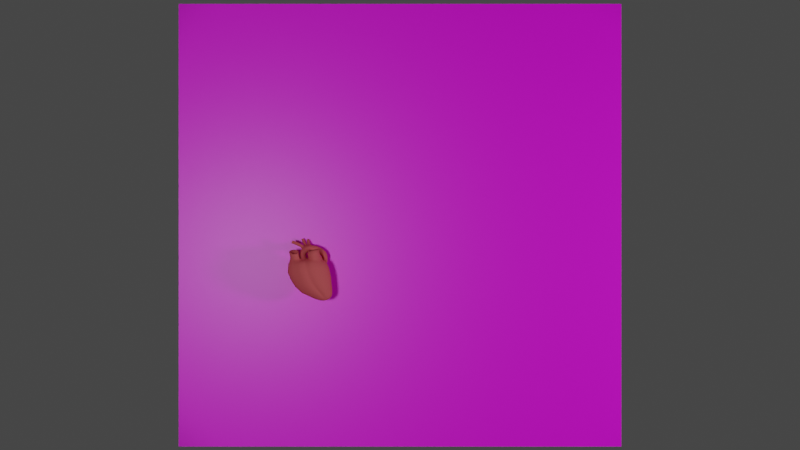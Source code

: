 # Source: anKastanyeFamasHeartRequest.blend  (saved by Blender 2.83.19; exported with 4.5.12 LTS)
import bpy
from mathutils import Matrix  # noqa: F401  (used for matrix-valued properties, if any)

bpy.ops.wm.read_factory_settings(use_empty=True)
scene = bpy.context.scene
scene.name = 'An Matilda wiiiiii'

# ---- collections
col_tragetheart = bpy.data.collections.new('TragetHeart'); scene.collection.children.link(col_tragetheart)
col_heart_organ_scribe = bpy.data.collections.new('Heart Organ Scribe')  # instanced only; not linked into the scene

# ---- images (referenced by path relative to the original .blend; pixels are not part of the script)
import os
ASSET_DIR = os.environ.get("B2B_ASSET_DIR", "")  # directory of the original .blend (textures are referenced by path, not embedded)
HERE = os.path.dirname(os.path.abspath(__file__))  # packed textures are extracted next to this script under _unpacked/

def load_image(name, relpath, width, height, colorspace="sRGB"):
    """Load a texture the original file referenced (path relative to the .blend, or extracted next to this script)."""
    p = next((c for c in (os.path.join(HERE, relpath), os.path.join(ASSET_DIR, relpath)) if relpath and os.path.exists(c)), "")
    if p:
        img = bpy.data.images.load(p, check_existing=True)
        img.name = name
    else:  # same state as the original file: an image datablock whose file is absent (Cycles renders it pink)
        img = bpy.data.images.new(name, width, height)
        img.source = "FILE"
        img.filepath = "//" + (relpath or name)
    img.colorspace_settings.name = colorspace
    return img
img_320px_matilda_png = load_image('320px-Matilda.png', '320px-Matilda.png', 1024, 1024, 'sRGB')

# ---- materials (node trees are filled in below, after node groups)
mat_referimagedheart = bpy.data.materials.new('ReferImagedHeart')
mat_referimagedheart.surface_render_method = 'BLENDED'
mat_referimagedheart.blend_method = 'BLEND'
mat_referimagedheart.alpha_threshold = 0.0
mat_referimagedheart.use_transparent_shadow = False
mat_referimagedheart.use_raytrace_refraction = True
mat_referimagedheart.use_screen_refraction = True
mat_referimagedheart.thickness_mode = 'SLAB'
mat_referimagedheart.line_color = (0.0, 0.0, 0.0, 1.0)
mat_heart_flesh = bpy.data.materials.new('Heart flesh')
mat_heart_flesh.alpha_threshold = 0.0
mat_heart_flesh.use_transparent_shadow = False
mat_heart_flesh.diffuse_color = (0.6038, 0.1046, 0.1123, 1.0)
mat_heart_flesh.roughness = 0.5
mat_heart_flesh.line_color = (0.0, 0.0, 0.0, 1.0)

# ---- material node trees
mat_referimagedheart.use_nodes = True; mat_referimagedheart.node_tree.nodes.clear()
_N = mat_referimagedheart.node_tree.nodes; _L = mat_referimagedheart.node_tree.links
n0 = _N.new('ShaderNodeOutputMaterial'); n0.name = 'Material Output'; n0.location = (300, 300)
n1 = _N.new('ShaderNodeBsdfPrincipled'); n1.name = 'Principled BSDF'; n1.location = (10, 300)
n1.distribution = 'GGX'
n1.subsurface_method = 'BURLEY'
n1.inputs[2].default_value = 0.4
n1.inputs[3].default_value = 1.45
n1.inputs[27].default_value = (0.0, 0.0, 0.0, 1.0)
n1.inputs[28].default_value = 1.0
n2 = _N.new('ShaderNodeTexImage'); n2.name = 'Image Texture'; n2.location = (-444, 164)
n2.image = img_320px_matilda_png
_L.new(n1.outputs[0], n0.inputs[0])
_L.new(n2.outputs[0], n1.inputs[0])
_L.new(n2.outputs[1], n1.inputs[4])
n0.is_active_output = True

# ---- world
world_world = bpy.data.worlds.new('World'); scene.world = world_world
world_world.use_nodes = True; world_world.node_tree.nodes.clear()
_N = world_world.node_tree.nodes; _L = world_world.node_tree.links
n0 = _N.new('ShaderNodeOutputWorld'); n0.name = 'World Output'; n0.location = (300, 300)
n1 = _N.new('ShaderNodeBackground'); n1.name = 'Background'; n1.location = (10, 300)
n1.inputs[0].default_value = (0.05088, 0.05088, 0.05088, 1.0)
_L.new(n1.outputs[0], n0.inputs[0])
n0.is_active_output = True
world_world.color = (0.05088, 0.05088, 0.05088)
world_world.use_sun_shadow = False
world_world.sun_shadow_jitter_overblur = 0.0

# ---- cameras
cam_camera = bpy.data.cameras.new('Camera')
cam_camera.clip_end = 100.0
cam_camera.ortho_scale = 7.314

# ---- lights
light_trilamp_back = bpy.data.lights.new('TriLamp-Back', 'SPOT')
light_trilamp_back.transmission_factor = 0.0
light_trilamp_back.energy = 194.0
light_trilamp_back.shadow_soft_size = 0.25
light_trilamp_back.shadow_maximum_resolution = 0.006
light_trilamp_back.use_absolute_resolution = True
light_trilamp_fill = bpy.data.lights.new('TriLamp-Fill', 'SPOT')
light_trilamp_fill.transmission_factor = 0.0
light_trilamp_fill.energy = 194.0
light_trilamp_fill.shadow_soft_size = 0.25
light_trilamp_fill.shadow_maximum_resolution = 0.006
light_trilamp_fill.use_absolute_resolution = True
light_trilamp_key = bpy.data.lights.new('TriLamp-Key', 'SPOT')
light_trilamp_key.transmission_factor = 0.0
light_trilamp_key.energy = 194.0
light_trilamp_key.shadow_soft_size = 0.25
light_trilamp_key.shadow_maximum_resolution = 0.006
light_trilamp_key.use_absolute_resolution = True

# ---- meshes
me_plane = bpy.data.meshes.new('Plane')
me_plane.from_pydata([(-1.0, -1.0, 0.0), (1.0, -1.0, 0.0), (-1.0, 1.0, 0.0), (1.0, 1.0, 0.0)], [], [(0, 1, 3, 2)])
_uv = me_plane.uv_layers.new(name='UVMap')
_uv.uv.foreach_set('vector', [0.0, 0.0, 1.0, 0.0, 1.0, 1.0, 0.0, 1.0])
me_plane.materials.append(mat_referimagedheart)
me_plane.use_remesh_fix_poles = True
me_plane.use_remesh_preserve_attributes = False
me_plane.use_mirror_vertex_groups = False
me_plane.update()
me_sphere = bpy.data.meshes.new('Sphere')
me_sphere.from_pydata([(3.293, 3.109e-07, -2.424), (3.338, 3.332e-07, -3.243), (3.266, 3.452e-07, -3.736), (2.983, 3.587e-07, -4.134), (2.945, 0.1422, -4.147), (3.196, 0.264, -3.762), (3.238, 0.375, -3.279), (3.156, 0.5132, -2.474), (2.766, 0.9482, -2.616), (2.953, 0.6928, -3.383), (2.995, 0.4877, -3.835), (2.837, 0.2627, -4.187), (2.675, 0.3433, -4.246), (2.694, 0.6373, -3.944), (2.526, 0.9052, -3.538), (2.182, 1.239, -2.829), (1.493, 1.277, -3.079), (2.023, 0.9154, -3.721), (2.34, 0.6607, -4.073), (2.484, 0.3716, -4.315), (2.293, 0.3433, -4.385), (1.986, 0.6373, -4.202), (1.519, 0.9052, -3.905), (0.8037, 1.239, -3.33), (0.2197, 0.9482, -3.543), (1.093, 0.6928, -4.06), (1.685, 0.4877, -4.311), (2.131, 0.2627, -4.444), (2.023, 0.1422, -4.483), (1.485, 0.264, -4.384), (0.8075, 0.375, -4.164), (-0.1705, 0.5132, -3.685), (-0.3076, -4.546e-08, -3.735), (0.7073, 1.704e-07, -4.2), (1.414, 1.905e-07, -4.41), (1.985, 2.771e-07, -4.497), (2.023, -0.1422, -4.483), (1.485, -0.264, -4.384), (0.8075, -0.375, -4.164), (-0.1705, -0.5132, -3.685), (0.2197, -0.9482, -3.543), (1.093, -0.6928, -4.06), (1.685, -0.4877, -4.311), (2.131, -0.2627, -4.444), (2.482, 2.84e-07, -4.413), (2.293, -0.3433, -4.385), (1.986, -0.6373, -4.202), (1.519, -0.9052, -3.905), (0.8037, -1.239, -3.33), (1.493, -1.192, -3.079), (2.023, -0.8308, -3.721), (2.34, -0.6898, -4.073), (2.484, -0.3716, -4.315), (2.675, -0.3433, -4.246), (2.694, -0.6373, -3.944), (2.526, -0.9052, -3.538), (2.182, -1.239, -2.829), (2.766, -0.9482, -2.616), (2.953, -0.6928, -3.383), (2.995, -0.4877, -3.835), (2.837, -0.2627, -4.187), (2.945, -0.1422, -4.147), (3.196, -0.264, -3.762), (3.238, -0.375, -3.279), (3.156, -0.5132, -2.474), (3.038, -0.6269, -1.779), (2.561, -1.158, -1.953), (1.847, -1.513, -2.212), (1.006, -1.489, -2.519), (0.1643, -1.513, -2.825), (-0.5492, -1.158, -3.085), (-1.026, -0.6269, -3.258), (-1.193, -1.955e-07, -3.319), (-1.026, 0.6269, -3.258), (-0.5492, 1.158, -3.085), (0.1643, 1.513, -2.825), (1.006, 1.574, -2.519), (1.847, 1.513, -2.212), (2.561, 1.158, -1.953), (3.038, 0.6269, -1.779), (3.205, 2.398e-07, -1.718), (2.516, -2.881e-08, 1.113), (2.299, 0.7657, 1.101), (1.68, 1.415, 1.069), (0.7542, 1.849, 1.02), (-0.3382, 1.913, 0.9263), (-1.423, 1.701, 0.9676), (-2.351, 1.408, 0.8613), (-2.975, 0.7657, 0.8249), (-3.193, -7.162e-07, 0.8135), (-2.975, -0.7657, 0.8249), (-2.357, -1.415, 0.8573), (-1.431, -1.849, 0.9059), (-0.3382, -1.852, 0.9631), (0.7542, -1.849, 1.02), (1.68, -1.415, 1.069), (2.299, -0.7657, 1.101), (2.792, 0.7994, -0.3692), (3.012, 1.149e-07, -0.3277), (2.163, 1.477, -0.4874), (1.222, 1.93, -0.6643), (0.1116, 2.025, -0.873), (-0.9985, 1.93, -1.082), (-1.94, 1.477, -1.259), (-2.568, 0.7994, -1.377), (-2.789, -5.296e-07, -1.418), (-2.568, -0.7994, -1.377), (-1.94, -1.477, -1.259), (-0.9985, -1.93, -1.082), (0.1116, -1.94, -0.873), (1.222, -1.93, -0.6643), (2.163, -1.477, -0.4874), (2.792, -0.7994, -0.3692), (2.959, 0.7425, -1.08), (3.161, 1.806e-07, -1.027), (2.383, 1.372, -1.232), (1.522, 1.793, -1.459), (0.5058, 1.876, -1.728), (-0.5102, 1.793, -1.996), (-1.372, 1.372, -2.223), (-1.947, 0.7425, -2.375), (-2.149, -3.816e-07, -2.428), (-1.947, -0.7425, -2.375), (-1.372, -1.372, -2.223), (-0.5102, -1.793, -1.996), (0.5058, -1.791, -1.728), (1.522, -1.793, -1.459), (2.383, -1.372, -1.232), (2.959, -0.7425, -1.08), (2.592, 0.8243, 0.3726), (2.823, 4.22e-08, 0.4005), (1.935, 1.523, 0.2933), (0.9514, 1.99, 0.1745), (-0.2085, 2.09, 0.03449), (-1.368, 1.99, -0.1056), (-2.352, 1.523, -0.2243), (-3.009, 0.8243, -0.3037), (-3.24, -6.593e-07, -0.3315), (-3.009, -0.8243, -0.3037), (-2.352, -1.523, -0.2243), (-1.368, -1.99, -0.1056), (-0.2085, -2.005, 0.03449), (0.9514, -1.99, 0.1745), (1.935, -1.523, 0.2933), (2.592, -0.8243, 0.3726), (1.783, -0.6753, 1.416), (1.28, -1.34, 1.361), (0.6761, -1.584, 1.411), (-0.3233, -1.425, 1.337), (-1.49, -1.46, 1.294), (-2.31, -1.248, 1.188), (-2.798, -0.6753, 1.238), (-3.003, -7.372e-07, 1.334), (-2.798, 0.6753, 1.238), (-2.227, 1.151, 1.226), (-1.435, 0.993, 1.415), (-0.3045, 1.462, 1.351), (0.678, 1.557, 1.406), (1.316, 1.289, 1.361), (1.783, 0.6753, 1.416), (1.988, -1.203e-07, 1.493), (-0.4031, -1.162, 1.578), (-0.3865, -0.6994, 1.698), (-0.3332, -0.4461, 1.749), (-0.32, -0.1507, 1.751), (-0.3167, 0.1522, 1.751), (-0.3139, 0.4569, 1.751), (-0.3138, 0.7615, 1.733), (-0.3138, 1.286, 1.577), (-1.105, -0.731, 1.542), (-0.8, -0.7226, 1.6), (-0.494, -0.6127, 1.7), (-0.4014, 0.7591, 1.678), (-0.5051, 1.059, 1.611), (-0.9796, 1.162, 1.488), (-1.145, 0.8738, 1.685), (-0.7471, 0.8813, 1.836), (-0.6535, 0.6393, 1.895), (-0.7626, -0.4661, 1.873), (-1.013, -0.4936, 1.743), (-1.226, -0.468, 1.675), (-0.5834, 0.1309, 1.956), (-0.5899, -0.1212, 1.953), (-1.449, 0.6922, 1.591), (-2.14, 0.9339, 1.503), (-2.732, 0.5804, 1.547), (-2.908, 0.0007409, 1.629), (-2.732, -0.5789, 1.547), (-2.275, -1.07, 1.481), (-1.517, -0.9865, 1.566), (0.1608, -1.314, 1.538), (-0.09281, -1.071, 1.595), (-0.2646, -0.6764, 1.7), (-0.2198, 0.7578, 1.748), (-0.128, 1.053, 1.702), (0.08016, 1.378, 1.543), (0.1515, 1.275, 1.676), (-0.04107, 0.9741, 1.822), (-0.126, 0.7012, 1.865), (-0.1428, -0.6439, 1.822), (-0.000454, -0.9985, 1.723), (0.2261, -1.216, 1.671), (-0.213, 0.141, 1.868), (-0.213, -0.1408, 1.868), (1.917, 0.0001017, 1.63), (1.727, 0.625, 1.558), (1.295, 1.192, 1.507), (0.7047, 1.441, 1.548), (0.7029, -1.466, 1.553), (1.262, -1.239, 1.507), (1.727, -0.6248, 1.558), (1.331, -0.9733, 2.483), (0.9661, -1.413, 2.317), (0.5108, -1.563, 2.204), (0.513, 0.5823, 2.709), (0.9926, 0.3808, 2.744), (1.331, -0.05094, 2.7), (1.472, -0.5175, 2.614), (-0.2712, -0.555, 2.307), (-0.2712, -0.347, 2.356), (0.1107, -1.363, 2.183), (-0.07884, -1.195, 2.19), (-0.2074, -0.9291, 2.23), (-0.2011, 0.06375, 2.465), (-0.1264, 0.2623, 2.524), (0.05021, 0.4779, 2.605), (-1.3, -0.08125, 1.647), (-1.374, 0.3055, 1.619), (-1.449, 0.2809, 1.863), (-1.39, -0.08032, 1.889), (-1.582, -0.9258, 1.813), (-2.29, -1.004, 1.734), (-2.716, -0.5451, 1.796), (-2.881, -0.003747, 1.873), (-2.716, 0.5376, 1.796), (-2.164, 0.8678, 1.755), (-1.654, 0.6421, 1.859), (-1.419, -0.4415, 1.898), (-1.53, 0.6306, 2.507), (-1.453, 0.3054, 2.486), (-1.45, 0.9454, 2.528), (-0.664, 0.3405, 2.281), (-0.6153, 0.5205, 2.279), (-1.22, 0.06406, 2.465), (-1.073, -0.004519, 2.405), (-0.8045, 0.05038, 2.331), (-0.6981, 0.948, 2.302), (-0.8436, 1.12, 2.33), (-1.212, 1.145, 2.443), (-1.501, -0.5512, 2.109), (-1.71, 0.515, 2.317), (-2.222, 0.7371, 2.36), (-2.776, 0.4122, 2.297), (-2.94, -0.1205, 2.193), (-2.776, -0.6532, 2.089), (-2.348, -1.105, 2.0), (-1.639, -1.028, 2.015), (-1.446, -0.1958, 2.178), (-1.505, 0.1596, 2.247), (-1.635, -0.1654, 2.85), (-1.568, -0.4894, 2.728), (-1.763, -1.248, 2.44), (-2.441, -1.318, 2.414), (-2.851, -0.9062, 2.57), (-3.008, -0.4207, 2.754), (-2.851, 0.06487, 2.938), (-2.321, 0.361, 3.05), (-1.831, 0.1586, 2.973), (-1.631, -0.8133, 2.605), (-1.471, 0.5151, 2.063), (-1.424, 0.809, 2.06), (-1.396, 0.1592, 2.066), (-1.242, -0.1549, 2.07), (-0.6184, 0.3728, 2.117), (-0.6459, 0.1567, 2.117), (-1.062, -0.202, 2.074), (-0.8025, -0.1608, 2.102), (-0.8144, 1.047, 2.083), (-0.6948, 0.8407, 2.098), (-1.198, 1.057, 2.064), (-1.11, 1.294, 2.79), (-0.7897, 1.268, 2.575), (-0.6587, 1.097, 2.505), (-0.752, 0.199, 2.564), (-0.9876, 0.1441, 2.713), (-1.111, 0.2127, 2.812), (-0.586, 0.6691, 2.459), (-0.6321, 0.4891, 2.475), (-1.313, 1.094, 2.939), (-1.328, 0.454, 2.9), (-1.395, 0.7792, 2.942), (-1.251, 0.8745, 3.143), (-1.188, 0.5494, 3.095), (-1.169, 1.189, 3.133), (-0.5275, 0.5845, 2.617), (-0.4829, 0.7645, 2.597), (-0.9784, 0.308, 2.991), (-0.8629, 0.2394, 2.882), (-0.64, 0.2943, 2.715), (-0.5517, 1.192, 2.649), (-0.6767, 1.363, 2.728), (-0.9783, 1.389, 2.968), (-0.7065, 1.499, 3.216), (-0.4428, 1.472, 2.913), (-0.3297, 1.293, 2.808), (-0.4077, 0.3581, 2.892), (-0.6046, 0.3009, 3.106), (-0.7024, 0.3724, 3.239), (-0.269, 0.848, 2.742), (-0.311, 0.6604, 2.771), (-0.7887, 1.395, 3.319), (-0.8969, 0.6238, 3.386), (-0.9249, 0.7932, 3.416), (-0.6343, 1.022, 3.631), (-0.5527, 0.701, 3.559), (-0.6078, 1.346, 3.586), (-0.1696, 0.7895, 2.834), (-0.1627, 0.9742, 2.797), (-0.3761, 0.479, 3.372), (-0.3098, 0.4182, 3.222), (-0.1885, 0.4909, 2.973), (-0.2613, 1.397, 2.874), (-0.3632, 1.558, 3.001), (-0.535, 1.56, 3.352), (-0.1753, 1.663, 3.428), (-0.1047, 1.647, 3.045), (-0.04023, 1.481, 2.901), (0.06125, 0.5787, 3.01), (0.01247, 0.516, 3.286), (-0.01118, 0.5827, 3.446), (0.03611, 1.055, 2.816), (0.04042, 0.8719, 2.86), (-0.1809, 1.459, 3.681), (-0.1318, 0.8124, 3.665), (-0.1927, 1.136, 3.743), (0.3228, 1.257, 3.701), (0.3581, 0.9443, 3.624), (0.314, 1.563, 3.628), (0.2873, 0.9688, 2.839), (0.2697, 1.142, 2.792), (0.4075, 0.7155, 3.399), (0.3842, 0.6454, 3.249), (0.3504, 0.6943, 2.981), (0.2215, 1.553, 2.875), (0.2024, 1.717, 3.018), (0.2464, 1.748, 3.387), (0.07145, 0.3105, 3.011), (-0.09471, 0.09922, 2.963), (-0.1649, -0.09346, 2.933), (-0.1709, -1.049, 2.842), (-0.04994, -1.302, 2.838), (0.1283, -1.459, 2.853), (-0.2309, -0.4902, 2.884), (-0.2309, -0.6903, 2.865), (1.409, -0.6159, 3.147), (1.277, -0.1702, 3.167), (0.9579, 0.2378, 3.152), (0.5068, 0.4211, 3.094), (0.5047, -1.643, 2.898), (0.933, -1.489, 2.985), (1.277, -1.058, 3.083), (1.669, -0.2837, 2.121), (1.507, -0.8124, 2.021), (1.101, -1.328, 1.915), (0.6046, -1.512, 1.882), (0.6066, 0.9592, 2.127), (1.13, 0.7392, 2.124), (1.507, 0.2503, 2.128), (-0.2261, -0.371, 2.087), (-0.2261, -0.1313, 2.111), (0.1756, -1.292, 1.93), (-0.02797, -1.104, 1.959), (-0.1605, -0.8001, 2.027), (-0.07113, 0.5744, 2.171), (-0.1492, 0.3437, 2.163), (0.1095, 0.8272, 2.139), (0.7751, 1.874, 3.295), (0.6574, 1.843, 2.942), (0.6471, 1.678, 2.797), (0.7949, 0.8199, 2.875), (0.8821, 0.7709, 3.131), (0.9353, 0.8411, 3.273), (0.6776, 1.268, 2.707), (0.7044, 1.094, 2.749), (0.89, 1.688, 3.517), (0.9324, 1.07, 3.504), (0.9132, 1.382, 3.586), (1.784, 1.582, 3.175), (1.777, 1.27, 3.091), (1.741, 1.888, 3.116), (1.331, 1.294, 2.441), (1.293, 1.467, 2.409), (1.71, 1.041, 2.87), (1.616, 0.9708, 2.751), (1.455, 1.02, 2.534), (1.291, 1.878, 2.504), (1.345, 2.043, 2.639), (1.564, 2.074, 2.939), (2.006, 2.159, 2.517), (1.708, 2.128, 2.295), (1.617, 1.964, 2.182), (1.783, 1.105, 2.162), (2.001, 1.056, 2.322), (2.125, 1.127, 2.409), (1.591, 1.553, 2.09), (1.637, 1.38, 2.11), (2.227, 1.974, 2.634), (2.255, 1.355, 2.6), (2.286, 1.668, 2.678), (2.539, 1.763, 2.05), (2.482, 1.451, 1.988), (2.468, 2.069, 2.03), (1.731, 1.475, 1.747), (1.681, 1.648, 1.745), (2.294, 1.222, 1.855), (2.147, 1.152, 1.818), (1.887, 1.201, 1.744), (1.739, 2.059, 1.822), (1.863, 2.224, 1.895), (2.22, 2.255, 1.999), (2.223, 2.319, 1.61), (1.858, 2.288, 1.684), (1.713, 2.123, 1.676), (1.809, 1.265, 1.539), (2.073, 1.216, 1.484), (2.221, 1.286, 1.449), (1.627, 1.713, 1.635), (1.672, 1.539, 1.613), (2.457, 2.133, 1.523), (2.45, 1.515, 1.48), (2.529, 1.827, 1.509), (2.42, 1.881, 0.983), (2.339, 1.569, 0.9614), (2.35, 2.187, 1.004), (1.577, 1.593, 1.167), (1.534, 1.767, 1.192), (2.108, 1.34, 0.9516), (1.964, 1.27, 1.0), (1.706, 1.319, 1.08), (1.624, 2.177, 1.225), (1.768, 2.342, 1.219), (2.125, 2.373, 1.112), (1.355, 1.485, 3.394), (1.32, 1.801, 3.328), (1.361, 1.162, 3.309), (1.328, 0.9259, 3.076), (0.9791, 1.366, 2.545), (1.013, 1.187, 2.583), (1.252, 0.8534, 2.94), (1.124, 0.904, 2.696), (0.9955, 1.961, 2.785), (0.9625, 1.79, 2.641), (1.17, 1.993, 3.122), (-0.8049, 1.289, 3.578), (-0.8251, 1.041, 3.612), (-1.047, 0.867, 3.448), (-0.9427, 1.325, 3.374), (-1.233, 1.169, 3.233), (-1.295, 0.9289, 3.24), (-1.503, 0.9644, 3.421), (-1.454, 1.156, 3.428), (-1.259, 1.28, 3.596), (-1.355, 0.915, 3.632), (-1.217, 1.054, 3.803), (-1.195, 1.251, 3.781), (-1.795, 1.389, 4.076), (-1.822, 1.194, 4.092), (-1.913, 1.057, 3.896), (-1.814, 1.418, 3.883), (-1.961, 1.295, 3.676), (-2.007, 1.106, 3.658), (-2.847, 1.319, 3.976), (-2.801, 1.508, 3.994), (-2.654, 1.631, 4.202), (-2.754, 1.27, 4.214), (-2.662, 1.407, 4.41), (-2.636, 1.602, 4.395), (-2.42, 1.212, 3.841), (-2.375, 1.401, 3.86), (-2.228, 1.525, 4.067), (-2.327, 1.164, 4.079), (-2.236, 1.301, 4.276), (-2.209, 1.496, 4.26), (0.01423, 1.186, 3.748), (0.01704, 1.444, 3.694), (0.06585, 0.8604, 3.669), (0.1596, 0.6263, 3.443), (0.1315, 1.09, 2.809), (0.1414, 0.9067, 2.855), (0.1644, 0.5567, 3.283), (0.1801, 0.6151, 3.005), (0.01801, 1.687, 3.042), (0.06514, 1.518, 2.895), (-0.001779, 1.705, 3.35), (-0.06462, 0.8307, 2.847), (-0.06365, 0.5348, 2.991), (-0.1508, 1.439, 2.887), (-0.06328, 1.015, 2.806), (-0.3982, 1.338, 3.644), (-0.3309, 1.61, 3.317), (-0.234, 1.602, 3.023), (-0.1486, 0.4671, 3.254), (-0.1937, 0.5309, 3.409), (-0.3422, 0.7567, 3.612), (-0.4135, 1.079, 3.687), (-0.3519, 1.838, 3.493), (-0.5075, 1.784, 3.382), (-0.7116, 1.735, 3.417), (-0.3576, 1.633, 3.747), (-0.5749, 1.512, 3.709), (-0.7845, 1.521, 3.651), (0.06971, 1.923, 3.453), (-0.1784, 1.88, 3.415), (0.1374, 1.737, 3.693), (-0.1596, 1.619, 3.759), (-1.458, 2.598, 4.57), (-1.293, 2.566, 4.681), (-1.079, 2.703, 4.676), (-1.441, 2.77, 4.407), (-1.224, 2.844, 4.345), (-1.065, 2.885, 4.476), (-0.7086, 2.309, 3.764), (-0.7182, 2.149, 4.015), (-1.121, 2.027, 3.93), (-1.076, 2.191, 3.707), (-0.934, 2.018, 4.017), (-0.8659, 2.246, 3.651), (-0.8869, 2.641, 4.056), (-0.8985, 2.47, 4.281), (-1.289, 2.356, 4.186), (-1.259, 2.524, 3.992), (-1.114, 2.336, 4.284), (-1.045, 2.589, 3.933), (-0.5302, 2.073, 3.597), (-0.5379, 1.891, 3.849), (-0.9527, 1.774, 3.759), (-0.894, 1.963, 3.53), (-0.7544, 1.765, 3.831), (-0.6867, 2.015, 3.484), (-0.4901, 2.721, 4.626), (-0.2813, 2.839, 4.494), (-0.531, 2.982, 4.253), (-0.2828, 3.025, 4.29), (-0.6881, 2.735, 4.525), (-0.6971, 2.94, 4.353), (-0.5623, 2.184, 4.027), (-0.564, 2.389, 3.814), (-0.146, 2.474, 3.763), (-0.1114, 2.288, 3.985), (-0.3643, 2.17, 4.084), (-0.3942, 2.431, 3.725), (-0.4735, 1.909, 3.871), (-0.4715, 2.113, 3.639), (-0.05176, 2.198, 3.592), (-0.0006281, 2.013, 3.824), (-0.2756, 1.894, 3.906), (-0.2999, 2.155, 3.555), (-0.6347, 2.469, 4.258), (-0.64, 2.673, 4.066), (-0.2239, 2.758, 4.008), (-0.2058, 2.573, 4.221), (-0.4367, 2.454, 4.337), (-0.472, 2.715, 3.971), (-1.743, -0.7462, 2.63), (-1.903, 0.03132, 2.925), (-2.295, 0.1933, 2.986), (-2.719, -0.04363, 2.896), (-2.845, -0.4321, 2.749), (-2.719, -0.8205, 2.602), (-2.391, -1.15, 2.477), (-1.848, -1.094, 2.499), (-1.693, -0.487, 2.728), (-1.746, -0.2278, 2.827), (-1.305, 0.3388, 1.346), (-1.258, 0.1095, 1.259), (-1.396, -0.4271, 1.055), (-1.876, -0.4768, 1.037), (-2.165, -0.1855, 1.147), (-2.277, 0.1581, 1.277), (-2.165, 0.5017, 1.407), (-1.79, 0.7113, 1.487), (-1.444, 0.568, 1.433), (-1.303, -0.1197, 1.172), (1.159, -0.9821, 3.066), (0.872, -1.342, 2.984), (0.5142, -1.471, 2.912), (0.5159, 0.2531, 3.075), (0.8928, 0.09997, 3.124), (1.159, -0.2408, 3.136), (1.27, -0.6132, 3.119), (-0.1003, -0.6753, 2.884), (-0.1003, -0.5082, 2.9), (0.1998, -1.318, 2.874), (0.05085, -1.186, 2.861), (-0.05018, -0.9748, 2.865), (-0.04521, -0.1767, 2.941), (0.01345, -0.01576, 2.966), (0.1523, 0.1608, 3.006), (0.2801, 0.5438, 1.437), (0.1413, 0.3673, 1.398), (0.0826, 0.2063, 1.373), (0.07763, -0.5918, 1.296), (0.1787, -0.8034, 1.293), (0.3276, -0.9346, 1.306), (0.02746, -0.1251, 1.332), (0.02746, -0.2923, 1.316), (1.398, -0.2302, 1.551), (1.287, 0.1422, 1.568), (1.021, 0.483, 1.556), (0.6437, 0.6361, 1.507), (0.642, -1.088, 1.344), (0.9998, -0.9592, 1.416), (1.287, -0.5991, 1.498), (1.355, -1.321, -3.13), (1.922, -0.9649, -3.758), (2.269, -0.6793, -4.099), (2.446, -0.3659, -4.329), (0.8375, -1.613, -2.58), (-0.5566, -1.97, 0.9517), (-0.1104, -2.057, -0.9147), (0.3026, -1.911, -1.781), (-0.4405, -2.121, 0.006474), (-0.5566, -1.551, 1.353), (-0.5434, -1.075, 1.571), (2.522, -0.3659, -4.301), (2.411, -0.6793, -4.047), (2.123, -0.9649, -3.685), (1.63, -1.321, -3.029), (1.174, -1.613, -2.457), (-0.1197, -1.97, 0.9746), (0.3336, -2.057, -0.8312), (0.709, -1.911, -1.674), (0.02346, -2.121, 0.0625), (-0.1234, -1.576, 1.376), (-0.2903, -1.192, 1.57), (1.63, 1.321, -3.029), (2.123, 0.9649, -3.685), (2.411, 0.6793, -4.047), (2.522, 0.3659, -4.301), (1.174, 1.613, -2.457), (-0.1197, 1.97, 0.9746), (0.3336, 2.057, -0.8312), (0.709, 1.911, -1.674), (0.02346, 2.121, 0.0625), (-0.108, 1.551, 1.391), (-0.235, 1.304, 1.57), (2.446, 0.3659, -4.329), (2.269, 0.6793, -4.099), (1.922, 0.9649, -3.758), (1.355, 1.321, -3.13), (0.8375, 1.613, -2.58), (-0.5551, 1.941, 0.964), (-0.1104, 2.057, -0.9147), (0.3026, 1.911, -1.781), (-0.4405, 2.121, 0.006474), (-0.5306, 1.438, 1.393), (-0.447, 1.261, 1.559)], [], [(3, 44, 4), (2, 3, 4, 5), (1, 2, 5, 6), (0, 1, 6, 7), (7, 6, 9, 8), (6, 5, 10, 9), (5, 4, 11, 10), (4, 44, 11), (11, 44, 12), (10, 11, 12, 13), (9, 10, 13, 14), (8, 9, 14, 15), (23, 22, 25, 24), (22, 21, 26, 25), (21, 20, 27, 26), (20, 44, 27), (27, 44, 28), (26, 27, 28, 29), (25, 26, 29, 30), (24, 25, 30, 31), (31, 30, 33, 32), (30, 29, 34, 33), (29, 28, 35, 34), (28, 44, 35), (35, 44, 36), (34, 35, 36, 37), (33, 34, 37, 38), (32, 33, 38, 39), (39, 38, 41, 40), (38, 37, 42, 41), (37, 36, 43, 42), (36, 44, 43), (43, 44, 45), (42, 43, 45, 46), (41, 42, 46, 47), (40, 41, 47, 48), (56, 55, 58, 57), (55, 54, 59, 58), (54, 53, 60, 59), (53, 44, 60), (60, 44, 61), (59, 60, 61, 62), (58, 59, 62, 63), (57, 58, 63, 64), (1, 0, 64, 63), (63, 62, 2, 1), (62, 61, 3, 2), (61, 44, 3), (64, 0, 80, 65), (57, 64, 65, 66), (56, 57, 66, 67), (40, 48, 69, 70), (39, 40, 70, 71), (32, 39, 71, 72), (31, 32, 72, 73), (24, 31, 73, 74), (23, 24, 74, 75), (8, 15, 77, 78), (7, 8, 78, 79), (0, 7, 79, 80), (79, 113, 114, 80), (113, 97, 98, 114), (78, 115, 113, 79), (115, 99, 97, 113), (77, 116, 115, 78), (116, 100, 99, 115), (74, 119, 118, 75), (119, 103, 102, 118), (73, 120, 119, 74), (120, 104, 103, 119), (72, 121, 120, 73), (121, 105, 104, 120), (71, 122, 121, 72), (122, 106, 105, 121), (70, 123, 122, 71), (123, 107, 106, 122), (69, 124, 123, 70), (124, 108, 107, 123), (66, 127, 126, 67), (127, 111, 110, 126), (65, 128, 127, 66), (128, 112, 111, 127), (80, 114, 128, 65), (114, 98, 112, 128), (97, 129, 130, 98), (129, 82, 81, 130), (99, 131, 129, 97), (131, 83, 82, 129), (100, 132, 131, 99), (132, 84, 83, 131), (103, 135, 134, 102), (135, 87, 86, 134), (104, 136, 135, 103), (136, 88, 87, 135), (105, 137, 136, 104), (137, 89, 88, 136), (106, 138, 137, 105), (138, 90, 89, 137), (107, 139, 138, 106), (139, 91, 90, 138), (108, 140, 139, 107), (140, 92, 91, 139), (111, 143, 142, 110), (143, 95, 94, 142), (112, 144, 143, 111), (144, 96, 95, 143), (98, 130, 144, 112), (130, 81, 96, 144), (96, 81, 160, 145), (95, 96, 145, 146), (94, 95, 146, 147), (91, 92, 149, 150), (90, 91, 150, 151), (89, 90, 151, 152), (88, 89, 152, 153), (87, 88, 153, 154), (86, 87, 154, 155), (83, 84, 157, 158), (82, 83, 158, 159), (81, 82, 159, 160), (168, 173, 172, 167), (172, 166, 167), (165, 166, 172), (161, 162, 171, 170), (171, 162, 163), (171, 163, 164), (171, 164, 182, 178), (165, 172, 177, 181), (174, 155, 183, 175), (173, 174, 175, 176), (173, 176, 177, 172), (170, 171, 178, 179), (170, 179, 180, 169), (169, 180, 189, 149), (164, 165, 181, 182), (155, 154, 184, 183), (154, 153, 185, 184), (153, 152, 186, 185), (152, 151, 187, 186), (151, 150, 188, 187), (150, 149, 189, 188), (168, 167, 193, 194), (167, 166, 193), (193, 166, 165), (161, 191, 192, 162), (162, 192, 163), (192, 164, 163), (164, 192, 199, 203), (165, 202, 198, 193), (195, 196, 207, 157), (194, 197, 196, 195), (193, 198, 197, 194), (192, 191, 200, 199), (191, 190, 201, 200), (147, 208, 201, 190), (165, 164, 203, 202), (160, 159, 205, 204), (159, 158, 206, 205), (158, 157, 207, 206), (147, 146, 209, 208), (146, 145, 210, 209), (145, 160, 204, 210), (227, 183, 236, 228), (226, 227, 228, 229), (226, 229, 237, 180), (188, 189, 230, 231), (187, 188, 231, 232), (186, 187, 232, 233), (185, 186, 233, 234), (184, 185, 234, 235), (183, 184, 235, 236), (189, 180, 237, 230), (230, 237, 249, 256), (236, 235, 251, 250), (235, 234, 252, 251), (234, 233, 253, 252), (233, 232, 254, 253), (232, 231, 255, 254), (231, 230, 256, 255), (229, 257, 249, 237), (229, 228, 258, 257), (228, 236, 250, 258), (258, 250, 267, 259), (257, 258, 259, 260), (257, 260, 268, 249), (255, 256, 261, 262), (254, 255, 262, 263), (253, 254, 263, 264), (252, 253, 264, 265), (251, 252, 265, 266), (250, 251, 266, 267), (256, 249, 268, 261), (227, 269, 270, 183), (269, 238, 240, 270), (226, 271, 269, 227), (271, 239, 238, 269), (226, 180, 272, 271), (271, 272, 243, 239), (181, 273, 274, 182), (273, 242, 241, 274), (179, 275, 272, 180), (275, 244, 243, 272), (178, 276, 275, 179), (276, 245, 244, 275), (176, 277, 278, 177), (277, 247, 246, 278), (175, 279, 277, 176), (279, 248, 247, 277), (183, 270, 279, 175), (270, 240, 248, 279), (177, 278, 273, 181), (278, 246, 242, 273), (182, 274, 276, 178), (274, 241, 245, 276), (245, 241, 287, 283), (242, 246, 282, 286), (248, 240, 288, 280), (247, 248, 280, 281), (246, 247, 281, 282), (244, 245, 283, 284), (243, 244, 284, 285), (241, 242, 286, 287), (239, 243, 285, 289), (238, 239, 289, 290), (240, 238, 290, 288), (288, 290, 291, 293), (290, 289, 292, 291), (289, 285, 296, 292), (287, 286, 295, 294), (285, 284, 297, 296), (284, 283, 298, 297), (282, 281, 300, 299), (281, 280, 301, 300), (280, 288, 293, 301), (286, 282, 299, 295), (283, 287, 294, 298), (298, 294, 309, 305), (295, 299, 304, 308), (301, 293, 310, 302), (300, 301, 302, 303), (299, 300, 303, 304), (297, 298, 305, 306), (296, 297, 306, 307), (294, 295, 308, 309), (292, 296, 307, 311), (291, 292, 311, 312), (312, 311, 314, 313), (311, 307, 318, 314), (309, 308, 317, 316), (307, 306, 319, 318), (306, 305, 320, 319), (304, 303, 322, 321), (303, 302, 323, 322), (302, 310, 315, 323), (308, 304, 321, 317), (305, 309, 316, 320), (218, 222, 349, 353), (223, 219, 352, 348), (214, 225, 346, 357), (225, 224, 347, 346), (224, 223, 348, 347), (222, 221, 350, 349), (221, 220, 351, 350), (220, 213, 358, 351), (219, 218, 353, 352), (217, 216, 355, 354), (216, 215, 356, 355), (215, 214, 357, 356), (213, 212, 359, 358), (212, 211, 360, 359), (211, 217, 354, 360), (204, 361, 362, 210), (361, 217, 211, 362), (210, 362, 363, 209), (362, 211, 212, 363), (209, 363, 364, 208), (363, 212, 213, 364), (207, 365, 366, 206), (365, 214, 215, 366), (206, 366, 367, 205), (366, 215, 216, 367), (205, 367, 361, 204), (367, 216, 217, 361), (203, 368, 369, 202), (368, 218, 219, 369), (208, 364, 370, 201), (364, 213, 220, 370), (201, 370, 371, 200), (370, 220, 221, 371), (200, 371, 372, 199), (371, 221, 222, 372), (198, 374, 373, 197), (374, 223, 224, 373), (197, 373, 375, 196), (373, 224, 225, 375), (196, 375, 365, 207), (375, 225, 214, 365), (202, 369, 374, 198), (369, 219, 223, 374), (199, 372, 368, 203), (372, 222, 218, 368), (342, 338, 383, 379), (339, 343, 378, 382), (345, 337, 384, 376), (344, 345, 376, 377), (343, 344, 377, 378), (341, 342, 379, 380), (340, 341, 380, 381), (338, 339, 382, 383), (336, 340, 381, 385), (335, 336, 385, 386), (337, 335, 386, 384), (394, 390, 405, 401), (391, 395, 400, 404), (397, 389, 406, 398), (396, 397, 398, 399), (395, 396, 399, 400), (393, 394, 401, 402), (392, 393, 402, 403), (390, 391, 404, 405), (388, 392, 403, 407), (387, 388, 407, 408), (389, 387, 408, 406), (406, 408, 409, 411), (408, 407, 410, 409), (407, 403, 414, 410), (405, 404, 413, 412), (403, 402, 415, 414), (402, 401, 416, 415), (400, 399, 418, 417), (399, 398, 419, 418), (398, 406, 411, 419), (404, 400, 417, 413), (401, 405, 412, 416), (416, 412, 427, 423), (413, 417, 422, 426), (419, 411, 428, 420), (418, 419, 420, 421), (417, 418, 421, 422), (415, 416, 423, 424), (414, 415, 424, 425), (412, 413, 426, 427), (410, 414, 425, 429), (409, 410, 429, 430), (411, 409, 430, 428), (428, 430, 431, 433), (430, 429, 432, 431), (429, 425, 436, 432), (427, 426, 435, 434), (425, 424, 437, 436), (424, 423, 438, 437), (422, 421, 440, 439), (421, 420, 441, 440), (420, 428, 433, 441), (426, 422, 439, 435), (423, 427, 434, 438), (386, 442, 443, 384), (442, 387, 389, 443), (385, 444, 442, 386), (444, 388, 387, 442), (381, 445, 444, 385), (445, 392, 388, 444), (382, 446, 447, 383), (446, 391, 390, 447), (380, 448, 445, 381), (448, 393, 392, 445), (379, 449, 448, 380), (449, 394, 393, 448), (377, 450, 451, 378), (450, 396, 395, 451), (376, 452, 450, 377), (452, 397, 396, 450), (384, 443, 452, 376), (443, 389, 397, 452), (378, 451, 446, 382), (451, 395, 391, 446), (383, 447, 449, 379), (447, 390, 394, 449), (315, 310, 456, 453), (313, 315, 453, 454), (312, 313, 454, 455), (291, 312, 455, 458), (310, 293, 457, 456), (293, 291, 458, 457), (457, 458, 459, 460), (456, 457, 460, 461), (458, 455, 462, 459), (455, 454, 463, 462), (454, 453, 464, 463), (453, 456, 461, 464), (464, 461, 468, 465), (463, 464, 465, 466), (462, 463, 466, 467), (459, 462, 467, 470), (461, 460, 469, 468), (460, 459, 470, 469), (470, 477, 478, 469), (477, 471, 472, 478), (469, 478, 479, 468), (478, 472, 473, 479), (467, 480, 477, 470), (480, 474, 471, 477), (466, 481, 480, 467), (481, 475, 474, 480), (465, 482, 481, 466), (482, 476, 475, 481), (468, 479, 482, 465), (479, 473, 476, 482), (334, 483, 484, 332), (483, 335, 337, 484), (333, 485, 483, 334), (485, 336, 335, 483), (329, 486, 485, 333), (486, 340, 336, 485), (330, 487, 488, 331), (487, 339, 338, 488), (328, 489, 486, 329), (489, 341, 340, 486), (327, 490, 489, 328), (490, 342, 341, 489), (325, 491, 492, 326), (491, 344, 343, 492), (324, 493, 491, 325), (493, 345, 344, 491), (326, 492, 487, 330), (492, 343, 339, 487), (331, 488, 490, 327), (488, 338, 342, 490), (316, 494, 495, 320), (494, 331, 327, 495), (321, 496, 497, 317), (496, 326, 330, 497), (323, 499, 500, 322), (499, 324, 325, 500), (322, 500, 496, 321), (500, 325, 326, 496), (320, 495, 501, 319), (495, 327, 328, 501), (319, 501, 502, 318), (501, 328, 329, 502), (317, 497, 494, 316), (497, 330, 331, 494), (318, 502, 503, 314), (502, 329, 333, 503), (314, 503, 504, 313), (503, 333, 334, 504), (313, 504, 498, 315), (504, 334, 332, 498), (324, 499, 506, 505), (499, 323, 507, 506), (498, 332, 508, 509), (315, 498, 509, 510), (345, 493, 512, 511), (493, 324, 505, 512), (484, 337, 513, 514), (332, 484, 514, 508), (337, 345, 511, 513), (323, 315, 510, 507), (521, 527, 528, 522), (527, 520, 517, 528), (523, 529, 530, 524), (529, 515, 518, 530), (525, 531, 529, 523), (531, 516, 515, 529), (522, 528, 531, 525), (528, 517, 516, 531), (524, 530, 532, 526), (530, 518, 519, 532), (526, 532, 527, 521), (532, 519, 520, 527), (505, 533, 534, 508), (533, 521, 522, 534), (510, 535, 536, 507), (535, 523, 524, 536), (509, 537, 535, 510), (537, 525, 523, 535), (508, 534, 537, 509), (534, 522, 525, 537), (507, 536, 538, 506), (536, 524, 526, 538), (506, 538, 533, 505), (538, 526, 521, 533), (508, 551, 552, 505), (551, 545, 546, 552), (511, 553, 554, 513), (553, 547, 548, 554), (514, 555, 551, 508), (555, 549, 545, 551), (513, 554, 555, 514), (554, 548, 549, 555), (505, 552, 556, 512), (552, 546, 550, 556), (512, 556, 553, 511), (556, 550, 547, 553), (545, 557, 558, 546), (557, 543, 544, 558), (547, 559, 560, 548), (559, 542, 540, 560), (549, 561, 557, 545), (561, 539, 543, 557), (548, 560, 561, 549), (560, 540, 539, 561), (546, 558, 562, 550), (558, 544, 541, 562), (550, 562, 559, 547), (562, 541, 542, 559), (261, 268, 563, 570), (267, 266, 565, 564), (266, 265, 566, 565), (265, 264, 567, 566), (264, 263, 568, 567), (263, 262, 569, 568), (262, 261, 570, 569), (268, 260, 571, 563), (260, 259, 572, 571), (259, 267, 564, 572), (572, 564, 581, 573), (571, 572, 573, 574), (563, 571, 574, 582), (569, 570, 575, 576), (568, 569, 576, 577), (567, 568, 577, 578), (566, 567, 578, 579), (565, 566, 579, 580), (564, 565, 580, 581), (570, 563, 582, 575), (360, 354, 589, 583), (359, 360, 583, 584), (358, 359, 584, 585), (356, 357, 586, 587), (355, 356, 587, 588), (354, 355, 588, 589), (352, 353, 590, 591), (351, 358, 585, 592), (350, 351, 592, 593), (349, 350, 593, 594), (347, 348, 595, 596), (346, 347, 596, 597), (357, 346, 597, 586), (348, 352, 591, 595), (353, 349, 594, 590), (590, 594, 601, 605), (595, 591, 604, 600), (586, 597, 598, 609), (597, 596, 599, 598), (596, 595, 600, 599), (594, 593, 602, 601), (593, 592, 603, 602), (592, 585, 610, 603), (591, 590, 605, 604), (589, 588, 607, 606), (588, 587, 608, 607), (587, 586, 609, 608), (585, 584, 611, 610), (584, 583, 612, 611), (583, 589, 606, 612), (47, 614, 613, 48), (614, 50, 49, 613), (46, 615, 614, 47), (615, 51, 50, 614), (45, 616, 615, 46), (616, 52, 51, 615), (52, 616, 44), (616, 45, 44), (48, 613, 617, 69), (613, 49, 68, 617), (125, 620, 617, 68), (620, 124, 69, 617), (109, 619, 620, 125), (619, 108, 124, 620), (141, 621, 619, 109), (621, 140, 108, 619), (93, 618, 621, 141), (618, 92, 140, 621), (92, 618, 622, 149), (618, 93, 148, 622), (161, 623, 622, 148), (623, 169, 149, 622), (169, 623, 170), (623, 161, 170), (53, 624, 44), (624, 52, 44), (52, 624, 625, 51), (624, 53, 54, 625), (51, 625, 626, 50), (625, 54, 55, 626), (50, 626, 627, 49), (626, 55, 56, 627), (49, 627, 628, 68), (627, 56, 67, 628), (126, 631, 628, 67), (631, 125, 68, 628), (110, 630, 631, 126), (630, 109, 125, 631), (142, 632, 630, 110), (632, 141, 109, 630), (94, 629, 632, 142), (629, 93, 141, 632), (93, 629, 633, 148), (629, 94, 147, 633), (190, 634, 633, 147), (634, 161, 148, 633), (161, 634, 191), (634, 190, 191), (14, 636, 635, 15), (636, 17, 16, 635), (13, 637, 636, 14), (637, 18, 17, 636), (12, 638, 637, 13), (638, 19, 18, 637), (19, 638, 44), (638, 12, 44), (15, 635, 639, 77), (635, 16, 76, 639), (117, 642, 639, 76), (642, 116, 77, 639), (101, 641, 642, 117), (641, 100, 116, 642), (133, 643, 641, 101), (643, 132, 100, 641), (85, 640, 643, 133), (640, 84, 132, 643), (84, 640, 644, 157), (640, 85, 156, 644), (157, 644, 645, 195), (644, 156, 168, 645), (195, 645, 194), (645, 168, 194), (20, 646, 44), (646, 19, 44), (19, 646, 647, 18), (646, 20, 21, 647), (18, 647, 648, 17), (647, 21, 22, 648), (17, 648, 649, 16), (648, 22, 23, 649), (16, 649, 650, 76), (649, 23, 75, 650), (118, 653, 650, 75), (653, 117, 76, 650), (102, 652, 653, 118), (652, 101, 117, 653), (134, 654, 652, 102), (654, 133, 101, 652), (86, 651, 654, 134), (651, 85, 133, 654), (85, 651, 655, 156), (651, 86, 155, 655), (156, 655, 656, 168), (655, 155, 174, 656), (168, 656, 173), (656, 174, 173)])
me_sphere.polygons.foreach_set('use_smooth', [True] * 652)
_uv = me_sphere.uv_layers.new(name='UVTex')
_uv.uv.foreach_set('vector', [0.8174, 0.3428, 0.8238, 0.3123, 0.8269, 0.3411, 0.7493, 0.3756, 0.7554, 0.3488, 0.765, 0.3488, 0.7671, 0.3756, 0.7452, 0.4077, 0.7493, 0.3756, 0.7671, 0.3756, 0.7705, 0.4077, 0.7404, 0.4604, 0.7452, 0.4077, 0.7705, 0.4077, 0.775, 0.4604, 0.775, 0.4604, 0.7705, 0.4077, 0.7949, 0.4023, 0.8084, 0.4529, 0.7705, 0.4077, 0.7671, 0.3756, 0.7843, 0.3717, 0.7949, 0.4023, 0.7671, 0.3756, 0.765, 0.3488, 0.7742, 0.3467, 0.7843, 0.3717, 0.8269, 0.3411, 0.8238, 0.3123, 0.8357, 0.3349, 0.8357, 0.3349, 0.8238, 0.3123, 0.8424, 0.3252, 0.7843, 0.3717, 0.7742, 0.3467, 0.7817, 0.3428, 0.7982, 0.3646, 0.7949, 0.4023, 0.7843, 0.3717, 0.7982, 0.3646, 0.8146, 0.3921, 0.5257, 0.04348, 0.5674, 0.01012, 0.5831, 0.02608, 0.5471, 0.06533, 0.6135, 0.124, 0.6316, 0.06894, 0.6571, 0.08931, 0.6484, 0.1519, 0.6316, 0.06894, 0.6404, 0.03617, 0.6583, 0.05051, 0.6571, 0.08931, 0.8646, 0.2817, 0.8464, 0.3015, 0.8429, 0.291, 0.8582, 0.2624, 0.8464, 0.3015, 0.8238, 0.3123, 0.8429, 0.291, 0.8429, 0.291, 0.8238, 0.3123, 0.8364, 0.2837, 0.8582, 0.2624, 0.8429, 0.291, 0.8364, 0.2837, 0.846, 0.2489, 0.8715, 0.2234, 0.8582, 0.2624, 0.846, 0.2489, 0.8542, 0.2042, 0.6484, 0.1519, 0.6571, 0.08931, 0.6781, 0.1048, 0.6772, 0.173, 0.8627, 0.1384, 0.8542, 0.2042, 0.8314, 0.1962, 0.8314, 0.1276, 0.8542, 0.2042, 0.846, 0.2489, 0.8299, 0.2433, 0.8314, 0.1962, 0.846, 0.2489, 0.8364, 0.2837, 0.8277, 0.2807, 0.8299, 0.2433, 0.8364, 0.2837, 0.8238, 0.3123, 0.8277, 0.2807, 0.8277, 0.2807, 0.8238, 0.3123, 0.8183, 0.2824, 0.8299, 0.2433, 0.8277, 0.2807, 0.8183, 0.2824, 0.8124, 0.2464, 0.8314, 0.1962, 0.8299, 0.2433, 0.8124, 0.2464, 0.8065, 0.2007, 0.8314, 0.1276, 0.8314, 0.1962, 0.8065, 0.2007, 0.7973, 0.1338, 0.7973, 0.1338, 0.8065, 0.2007, 0.7833, 0.217, 0.7656, 0.1561, 0.8065, 0.2007, 0.8124, 0.2464, 0.7961, 0.2579, 0.7833, 0.217, 0.8124, 0.2464, 0.8183, 0.2824, 0.8095, 0.2886, 0.7961, 0.2579, 0.8183, 0.2824, 0.8238, 0.3123, 0.8095, 0.2886, 0.8095, 0.2886, 0.8238, 0.3123, 0.8027, 0.2983, 0.7961, 0.2579, 0.8095, 0.2886, 0.8027, 0.2983, 0.7835, 0.2759, 0.7833, 0.217, 0.7961, 0.2579, 0.7835, 0.2759, 0.7654, 0.2426, 0.7656, 0.1561, 0.7833, 0.217, 0.7654, 0.2426, 0.7411, 0.1911, 0.09082, 0.4506, 0.06158, 0.4939, 0.03053, 0.4839, 0.04833, 0.4368, 0.06158, 0.4939, 0.04448, 0.5177, 0.02263, 0.5106, 0.03053, 0.4839, 0.7762, 0.32, 0.7988, 0.3221, 0.8022, 0.3325, 0.7826, 0.3394, 0.7988, 0.3221, 0.8238, 0.3123, 0.8022, 0.3325, 0.8022, 0.3325, 0.8238, 0.3123, 0.8088, 0.3398, 0.7222, 0.3645, 0.7408, 0.3428, 0.7469, 0.3467, 0.7335, 0.3717, 0.03053, 0.4839, 0.02263, 0.5106, 0.004708, 0.5045, 0.005078, 0.4752, 0.04833, 0.4368, 0.03053, 0.4839, 0.005078, 0.4752, 0.01349, 0.4249, 0.7452, 0.4077, 0.7404, 0.4604, 0.7097, 0.4528, 0.7228, 0.4022, 0.7228, 0.4022, 0.7335, 0.3717, 0.7493, 0.3756, 0.7452, 0.4077, 0.7335, 0.3717, 0.7469, 0.3467, 0.7554, 0.3488, 0.7493, 0.3756, 0.8088, 0.3398, 0.8238, 0.3123, 0.8174, 0.3428, 0.7097, 0.4528, 0.7404, 0.4604, 0.7368, 0.5056, 0.6994, 0.4964, 0.04833, 0.4368, 0.01349, 0.4249, 0.02342, 0.3811, 0.06598, 0.3957, 0.09082, 0.4506, 0.04833, 0.4368, 0.06598, 0.3957, 0.1179, 0.4125, 0.7656, 0.1561, 0.7411, 0.1911, 0.721, 0.1452, 0.7509, 0.1024, 0.7973, 0.1338, 0.7656, 0.1561, 0.7509, 0.1024, 0.7897, 0.07517, 0.8314, 0.1276, 0.7973, 0.1338, 0.7897, 0.07517, 0.8313, 0.06762, 0.8627, 0.1384, 0.8314, 0.1276, 0.8313, 0.06762, 0.8695, 0.0809, 0.6484, 0.1519, 0.6772, 0.173, 0.6761, 0.233, 0.6409, 0.2072, 0.6135, 0.124, 0.6484, 0.1519, 0.6409, 0.2072, 0.5983, 0.1731, 0.5257, 0.04348, 0.5471, 0.06533, 0.5172, 0.1015, 0.491, 0.07481, 0.775, 0.4604, 0.8084, 0.4529, 0.8199, 0.4965, 0.7791, 0.5057, 0.7404, 0.4604, 0.775, 0.4604, 0.7791, 0.5057, 0.7368, 0.5056, 0.7791, 0.5057, 0.7829, 0.5513, 0.7328, 0.5501, 0.7368, 0.5056, 0.7829, 0.5513, 0.7839, 0.597, 0.73, 0.5946, 0.7328, 0.5501, 0.8199, 0.4965, 0.8309, 0.5439, 0.7829, 0.5513, 0.7791, 0.5057, 0.8309, 0.5439, 0.8354, 0.5918, 0.7839, 0.597, 0.7829, 0.5513, 0.5172, 0.1015, 0.4796, 0.1417, 0.4524, 0.1065, 0.491, 0.07481, 0.4796, 0.1417, 0.4423, 0.1835, 0.4163, 0.1425, 0.4524, 0.1065, 0.6409, 0.2072, 0.6132, 0.279, 0.5666, 0.2351, 0.5983, 0.1731, 0.6132, 0.279, 0.5751, 0.3414, 0.5283, 0.2911, 0.5666, 0.2351, 0.6761, 0.233, 0.6523, 0.312, 0.6132, 0.279, 0.6409, 0.2072, 0.6523, 0.312, 0.6151, 0.379, 0.5751, 0.3414, 0.6132, 0.279, 0.8313, 0.06762, 0.8257, 0.0, 0.8711, 0.0161, 0.8695, 0.0809, 0.678, 0.329, 0.642, 0.398, 0.6151, 0.379, 0.6523, 0.312, 0.7897, 0.07517, 0.7766, 0.009316, 0.8257, 0.0, 0.8313, 0.06762, 0.9515, 0.3467, 0.9457, 0.3992, 0.8917, 0.3959, 0.9015, 0.3428, 0.7509, 0.1024, 0.7313, 0.04263, 0.7766, 0.009316, 0.7897, 0.07517, 1.0, 0.3634, 0.998, 0.4144, 0.9457, 0.3992, 0.9515, 0.3467, 0.721, 0.1452, 0.6967, 0.09488, 0.7313, 0.04263, 0.7509, 0.1024, 0.2652, 0.3893, 0.2977, 0.3298, 0.3415, 0.3309, 0.3051, 0.3944, 0.06598, 0.3957, 0.0821, 0.3512, 0.1445, 0.3659, 0.1179, 0.4125, 0.0821, 0.3512, 0.09785, 0.3036, 0.1659, 0.315, 0.1445, 0.3659, 0.02342, 0.3811, 0.03106, 0.3374, 0.0821, 0.3512, 0.06598, 0.3957, 0.03106, 0.3374, 0.04236, 0.2917, 0.09785, 0.3036, 0.0821, 0.3512, 0.7368, 0.5056, 0.7328, 0.5501, 0.6884, 0.5403, 0.6994, 0.4964, 0.7328, 0.5501, 0.73, 0.5946, 0.6821, 0.5851, 0.6884, 0.5403, 0.7839, 0.597, 0.783, 0.6443, 0.7276, 0.6409, 0.73, 0.5946, 0.783, 0.6443, 0.7781, 0.6897, 0.7266, 0.6856, 0.7276, 0.6409, 0.8354, 0.5918, 0.836, 0.6417, 0.783, 0.6443, 0.7839, 0.597, 0.3494, 0.5894, 0.3131, 0.6176, 0.2846, 0.5669, 0.317, 0.5362, 0.4423, 0.1835, 0.4036, 0.2258, 0.3798, 0.1808, 0.4163, 0.1425, 0.367, 0.6535, 0.3271, 0.6792, 0.3131, 0.6176, 0.3494, 0.5894, 0.5751, 0.3414, 0.5303, 0.3983, 0.485, 0.3435, 0.5283, 0.2911, 0.5303, 0.3983, 0.4745, 0.4359, 0.4355, 0.3856, 0.485, 0.3435, 0.6151, 0.379, 0.5694, 0.4389, 0.5303, 0.3983, 0.5751, 0.3414, 0.5694, 0.4389, 0.5091, 0.4756, 0.4745, 0.4359, 0.5303, 0.3983, 0.8917, 0.3959, 0.8848, 0.4569, 0.836, 0.4654, 0.8443, 0.405, 0.8848, 0.4569, 0.8853, 0.5297, 0.84, 0.5368, 0.836, 0.4654, 0.9457, 0.3992, 0.9404, 0.4594, 0.8848, 0.4569, 0.8917, 0.3959, 0.9404, 0.4594, 0.937, 0.5312, 0.8853, 0.5297, 0.8848, 0.4569, 0.998, 0.4144, 0.9945, 0.4726, 0.9404, 0.4594, 0.9457, 0.3992, 0.9945, 0.4726, 0.9874, 0.541, 0.937, 0.5312, 0.9404, 0.4594, 0.2977, 0.3298, 0.3211, 0.2662, 0.367, 0.2632, 0.3415, 0.3309, 0.3211, 0.2662, 0.3208, 0.1996, 0.3641, 0.1928, 0.367, 0.2632, 0.09785, 0.3036, 0.1125, 0.253, 0.1834, 0.2607, 0.1659, 0.315, 0.1125, 0.253, 0.1245, 0.2009, 0.1911, 0.204, 0.1834, 0.2607, 0.04236, 0.2917, 0.05473, 0.2435, 0.1125, 0.253, 0.09785, 0.3036, 0.05473, 0.2435, 0.0704, 0.1947, 0.1245, 0.2009, 0.1125, 0.253, 0.73, 0.5946, 0.7276, 0.6409, 0.6781, 0.632, 0.6821, 0.5851, 0.7276, 0.6409, 0.7266, 0.6856, 0.6806, 0.6783, 0.6781, 0.632, 0.203, 0.5258, 0.2459, 0.5346, 0.2262, 0.5721, 0.1906, 0.5636, 0.1245, 0.2009, 0.0704, 0.1947, 0.09853, 0.1708, 0.1462, 0.1792, 0.1911, 0.204, 0.1245, 0.2009, 0.1462, 0.1792, 0.1886, 0.1756, 0.3641, 0.1928, 0.3208, 0.1996, 0.3138, 0.1701, 0.3568, 0.1701, 0.937, 0.5312, 0.9874, 0.541, 0.9775, 0.5631, 0.9339, 0.5604, 0.8853, 0.5297, 0.937, 0.5312, 0.9339, 0.5604, 0.888, 0.5656, 0.84, 0.5368, 0.8853, 0.5297, 0.888, 0.5656, 0.8483, 0.5654, 0.4745, 0.4359, 0.5091, 0.4756, 0.4838, 0.4807, 0.4573, 0.444, 0.2956, 0.794, 0.2729, 0.835, 0.2477, 0.8292, 0.2418, 0.7856, 0.3131, 0.6176, 0.3271, 0.6792, 0.2969, 0.6841, 0.2917, 0.6408, 0.2846, 0.5669, 0.3131, 0.6176, 0.2917, 0.6408, 0.2625, 0.5998, 0.2459, 0.5346, 0.2846, 0.5669, 0.2625, 0.5998, 0.2262, 0.5721, 0.2648, 0.7352, 0.2492, 0.7404, 0.2321, 0.7281, 0.2313, 0.7246, 0.06421, 0.5258, 0.0612, 0.5466, 0.05938, 0.5274, 0.0642, 0.5657, 0.0612, 0.5466, 0.06421, 0.5258, 0.1333, 0.6746, 0.1538, 0.6887, 0.1571, 0.697, 0.1512, 0.7087, 0.1571, 0.697, 0.1538, 0.6887, 0.1661, 0.6937, 0.1571, 0.697, 0.1661, 0.6937, 0.182, 0.7009, 0.1571, 0.697, 0.182, 0.7009, 0.1732, 0.721, 0.1556, 0.7195, 0.1982, 0.7088, 0.2321, 0.7281, 0.2151, 0.7436, 0.1866, 0.7275, 0.2535, 0.7666, 0.2418, 0.7856, 0.2193, 0.7822, 0.2292, 0.7724, 0.2492, 0.7404, 0.2535, 0.7666, 0.2292, 0.7724, 0.2289, 0.754, 0.2492, 0.7404, 0.2289, 0.754, 0.2151, 0.7436, 0.2321, 0.7281, 0.2531, 0.1458, 0.2319, 0.1398, 0.2439, 0.1257, 0.2595, 0.1329, 0.2531, 0.1458, 0.2595, 0.1329, 0.2715, 0.1359, 0.2714, 0.148, 0.2714, 0.148, 0.2715, 0.1359, 0.3027, 0.1472, 0.3138, 0.1701, 0.182, 0.7009, 0.1982, 0.7088, 0.1866, 0.7275, 0.1732, 0.721, 0.2418, 0.7856, 0.2477, 0.8292, 0.2273, 0.8248, 0.2193, 0.7822, 0.4573, 0.444, 0.4838, 0.4807, 0.4675, 0.4884, 0.4449, 0.4508, 0.8483, 0.5654, 0.888, 0.5656, 0.8893, 0.5857, 0.8552, 0.5855, 0.888, 0.5656, 0.9339, 0.5604, 0.9287, 0.5813, 0.8893, 0.5857, 0.9339, 0.5604, 0.9775, 0.5631, 0.9667, 0.5828, 0.9287, 0.5813, 0.3568, 0.1701, 0.3138, 0.1701, 0.3027, 0.1472, 0.3499, 0.1495, 0.2648, 0.7352, 0.2313, 0.7246, 0.2317, 0.7197, 0.2501, 0.7215, 0.2313, 0.7246, 0.2144, 0.7169, 0.2317, 0.7197, 0.2317, 0.7197, 0.2144, 0.7169, 0.1982, 0.7088, 0.1333, 0.6746, 0.1412, 0.6603, 0.1564, 0.6826, 0.1538, 0.6887, 0.1538, 0.6887, 0.1564, 0.6826, 0.1661, 0.6937, 0.1564, 0.6826, 0.182, 0.7009, 0.1661, 0.6937, 0.6821, 0.788, 0.6809, 0.7536, 0.6906, 0.7548, 0.6913, 0.7879, 0.6815, 0.8072, 0.6907, 0.8058, 0.691, 0.8401, 0.6819, 0.8443, 0.2755, 0.7153, 0.2662, 0.7115, 0.286, 0.6826, 0.2969, 0.6841, 0.2501, 0.7215, 0.2427, 0.7173, 0.2662, 0.7115, 0.2755, 0.7153, 0.6819, 0.8443, 0.691, 0.8401, 0.6892, 0.8561, 0.68, 0.8615, 0.6809, 0.7536, 0.6781, 0.7257, 0.6876, 0.7298, 0.6906, 0.7548, 0.6781, 0.7257, 0.6795, 0.7065, 0.6888, 0.7127, 0.6876, 0.7298, 0.1886, 0.1756, 0.1838, 0.1653, 0.2054, 0.1524, 0.2119, 0.1616, 0.6815, 0.8072, 0.6821, 0.788, 0.6913, 0.7879, 0.6907, 0.8058, 0.2262, 0.5721, 0.2625, 0.5998, 0.2542, 0.6047, 0.2205, 0.579, 0.2625, 0.5998, 0.2917, 0.6408, 0.2811, 0.6426, 0.2542, 0.6047, 0.2917, 0.6408, 0.2969, 0.6841, 0.286, 0.6826, 0.2811, 0.6426, 0.1886, 0.1756, 0.1462, 0.1792, 0.1445, 0.1687, 0.1838, 0.1653, 0.1462, 0.1792, 0.09853, 0.1708, 0.1005, 0.1609, 0.1445, 0.1687, 0.8743, 0.0, 0.9158, 2.665e-05, 0.918, 0.008245, 0.8796, 0.008221, 0.1986, 0.7683, 0.2193, 0.7822, 0.2048, 0.798, 0.1878, 0.7771, 0.9436, 0.2639, 0.9557, 0.2866, 0.9413, 0.2922, 0.9301, 0.2712, 0.8174, 0.7979, 0.8313, 0.8002, 0.8359, 0.8211, 0.8174, 0.8228, 0.3499, 0.1495, 0.3027, 0.1472, 0.3049, 0.1303, 0.349, 0.1325, 0.9287, 0.5813, 0.9667, 0.5828, 0.9622, 0.5987, 0.9267, 0.5973, 0.8893, 0.5857, 0.9287, 0.5813, 0.9267, 0.5973, 0.8899, 0.6015, 0.8552, 0.5855, 0.8893, 0.5857, 0.8899, 0.6015, 0.8581, 0.6013, 0.4449, 0.4508, 0.4675, 0.4884, 0.4547, 0.4964, 0.4335, 0.4613, 0.2193, 0.7822, 0.2273, 0.8248, 0.2145, 0.8298, 0.2048, 0.798, 0.3027, 0.1472, 0.2715, 0.1359, 0.2822, 0.1203, 0.3049, 0.1303, 0.9151, 0.221, 0.9208, 0.2504, 0.9063, 0.2502, 0.9011, 0.2209, 0.2048, 0.798, 0.2145, 0.8298, 0.1854, 0.8429, 0.181, 0.8078, 0.4335, 0.4613, 0.4547, 0.4964, 0.4323, 0.5178, 0.4056, 0.4862, 0.8581, 0.6013, 0.8899, 0.6015, 0.8964, 0.6202, 0.8651, 0.6314, 0.8899, 0.6015, 0.9267, 0.5973, 0.9326, 0.6144, 0.8964, 0.6202, 0.9267, 0.5973, 0.9622, 0.5987, 0.9677, 0.6142, 0.9326, 0.6144, 0.349, 0.1325, 0.3049, 0.1303, 0.3109, 0.1183, 0.3551, 0.1163, 0.9301, 0.2712, 0.9106, 0.2725, 0.9063, 0.2502, 0.9208, 0.2504, 0.9301, 0.2712, 0.9413, 0.2922, 0.916, 0.2957, 0.9106, 0.2725, 0.9413, 0.2922, 0.9527, 0.3151, 0.9229, 0.3203, 0.916, 0.2957, 0.167, 0.7854, 0.181, 0.8078, 0.1373, 0.8194, 0.1267, 0.7972, 0.9106, 0.2725, 0.916, 0.2957, 0.8734, 0.2937, 0.8718, 0.2708, 0.9106, 0.2725, 0.8718, 0.2708, 0.8715, 0.249, 0.9063, 0.2502, 0.3551, 0.1163, 0.3109, 0.1183, 0.3241, 0.09296, 0.3663, 0.09183, 0.9326, 0.6144, 0.9677, 0.6142, 0.9797, 0.6379, 0.9475, 0.6425, 0.8964, 0.6202, 0.9326, 0.6144, 0.9475, 0.6425, 0.9143, 0.6533, 0.8651, 0.6314, 0.8964, 0.6202, 0.9143, 0.6533, 0.8858, 0.6692, 0.4056, 0.4862, 0.4323, 0.5178, 0.408, 0.547, 0.38, 0.5187, 0.181, 0.8078, 0.1854, 0.8429, 0.1397, 0.8535, 0.1373, 0.8194, 0.9011, 0.2209, 0.9063, 0.2502, 0.8715, 0.249, 0.8715, 0.2202, 0.6275, 0.5638, 0.6242, 0.5945, 0.6082, 0.6028, 0.6032, 0.5721, 0.6242, 0.5945, 0.627, 0.623, 0.6111, 0.6336, 0.6082, 0.6028, 0.6517, 0.5554, 0.6461, 0.5855, 0.6242, 0.5945, 0.6275, 0.5638, 0.6461, 0.5855, 0.6466, 0.6135, 0.627, 0.623, 0.6242, 0.5945, 0.6517, 0.5554, 0.676, 0.547, 0.6672, 0.5785, 0.6461, 0.5855, 0.6461, 0.5855, 0.6672, 0.5785, 0.6646, 0.6077, 0.6466, 0.6135, 0.3136, 0.9426, 0.3259, 0.928, 0.324, 0.9414, 0.3114, 0.9585, 0.3259, 0.928, 0.3375, 0.9198, 0.336, 0.9306, 0.324, 0.9414, 0.2595, 0.1329, 0.2546, 0.1082, 0.264, 0.107, 0.2715, 0.1359, 0.2546, 0.1082, 0.2499, 0.08474, 0.2568, 0.07937, 0.264, 0.107, 0.2439, 0.1257, 0.2381, 0.1073, 0.2546, 0.1082, 0.2595, 0.1329, 0.2381, 0.1073, 0.2325, 0.09028, 0.2499, 0.08474, 0.2546, 0.1082, 0.3113, 0.8921, 0.3283, 0.8825, 0.3281, 0.8972, 0.3135, 0.909, 0.3283, 0.8825, 0.3447, 0.8793, 0.3421, 0.8918, 0.3281, 0.8972, 0.5716, 0.7849, 0.5447, 0.7842, 0.5456, 0.7608, 0.5639, 0.7602, 0.5447, 0.7842, 0.5194, 0.7832, 0.5287, 0.761, 0.5456, 0.7608, 0.5786, 0.8075, 0.5474, 0.8034, 0.5447, 0.7842, 0.5716, 0.7849, 0.5474, 0.8034, 0.5156, 0.802, 0.5194, 0.7832, 0.5447, 0.7842, 0.3135, 0.909, 0.3281, 0.8972, 0.3259, 0.928, 0.3136, 0.9426, 0.3281, 0.8972, 0.3421, 0.8918, 0.3375, 0.9198, 0.3259, 0.928, 0.2244, 0.1176, 0.2203, 0.1036, 0.2381, 0.1073, 0.2439, 0.1257, 0.2203, 0.1036, 0.2164, 0.09094, 0.2325, 0.09028, 0.2381, 0.1073, 0.3364, 0.9477, 0.336, 0.9306, 0.3498, 0.923, 0.3528, 0.9406, 0.3375, 0.9198, 0.3421, 0.8918, 0.3565, 0.8842, 0.3504, 0.912, 0.5194, 0.7832, 0.5156, 0.802, 0.4882, 0.7904, 0.4959, 0.7737, 0.5287, 0.761, 0.5194, 0.7832, 0.4959, 0.7737, 0.5114, 0.7545, 0.3421, 0.8918, 0.3447, 0.8793, 0.3619, 0.8722, 0.3565, 0.8842, 0.2499, 0.08474, 0.2325, 0.09028, 0.2253, 0.07399, 0.2408, 0.06386, 0.2568, 0.07937, 0.2499, 0.08474, 0.2408, 0.06386, 0.2463, 0.05606, 0.336, 0.9306, 0.3375, 0.9198, 0.3504, 0.912, 0.3498, 0.923, 0.6466, 0.6135, 0.6646, 0.6077, 0.6666, 0.6331, 0.6505, 0.6428, 0.627, 0.623, 0.6466, 0.6135, 0.6505, 0.6428, 0.6316, 0.6537, 0.6111, 0.6336, 0.627, 0.623, 0.6316, 0.6537, 0.6152, 0.663, 0.6152, 0.663, 0.6316, 0.6537, 0.6339, 0.6693, 0.6173, 0.6783, 0.6316, 0.6537, 0.6505, 0.6428, 0.6526, 0.6582, 0.6339, 0.6693, 0.6505, 0.6428, 0.6666, 0.6331, 0.6681, 0.6474, 0.6526, 0.6582, 0.3498, 0.923, 0.3504, 0.912, 0.3605, 0.9082, 0.3601, 0.9192, 0.2463, 0.05606, 0.2408, 0.06386, 0.2308, 0.05265, 0.2358, 0.04428, 0.2408, 0.06386, 0.2253, 0.07399, 0.2161, 0.06388, 0.2308, 0.05265, 0.5189, 0.7501, 0.5114, 0.7545, 0.5009, 0.7455, 0.509, 0.7415, 0.5114, 0.7545, 0.4959, 0.7737, 0.4839, 0.7635, 0.5009, 0.7455, 0.4959, 0.7737, 0.4882, 0.7904, 0.4752, 0.7795, 0.4839, 0.7635, 0.3504, 0.912, 0.3565, 0.8842, 0.367, 0.8805, 0.3605, 0.9082, 0.3528, 0.9406, 0.3498, 0.923, 0.3601, 0.9192, 0.3637, 0.937, 0.003258, 0.5258, 0.01919, 0.5397, 0.01727, 0.553, 0.0, 0.5396, 0.02922, 0.5465, 0.05596, 0.5508, 0.05538, 0.5649, 0.0279, 0.5598, 0.4839, 0.7635, 0.4752, 0.7795, 0.4625, 0.7517, 0.468, 0.7444, 0.5009, 0.7455, 0.4839, 0.7635, 0.468, 0.7444, 0.4889, 0.7288, 0.509, 0.7415, 0.5009, 0.7455, 0.4889, 0.7288, 0.4986, 0.7256, 0.2308, 0.05265, 0.2161, 0.06388, 0.2006, 0.05304, 0.2138, 0.03903, 0.2358, 0.04428, 0.2308, 0.05265, 0.2138, 0.03903, 0.2176, 0.02915, 0.01919, 0.5397, 0.02922, 0.5465, 0.0279, 0.5598, 0.01727, 0.553, 0.6526, 0.6582, 0.6681, 0.6474, 0.6759, 0.6662, 0.6611, 0.6799, 0.6339, 0.6693, 0.6526, 0.6582, 0.6611, 0.6799, 0.6516, 0.6861, 0.6516, 0.6861, 0.6611, 0.6799, 0.6677, 0.6953, 0.6495, 0.7076, 0.2224, 0.01588, 0.2176, 0.02915, 0.1954, 0.02117, 0.1999, 0.005754, 0.01727, 0.553, 0.0279, 0.5598, 0.03252, 0.5684, 0.02118, 0.5638, 0.2176, 0.02915, 0.2138, 0.03903, 0.1931, 0.0318, 0.1954, 0.02117, 0.2138, 0.03903, 0.2006, 0.05304, 0.184, 0.04757, 0.1931, 0.0318, 0.4986, 0.7256, 0.4889, 0.7288, 0.4825, 0.7221, 0.4933, 0.7192, 0.4889, 0.7288, 0.468, 0.7444, 0.4594, 0.7326, 0.4825, 0.7221, 0.468, 0.7444, 0.4625, 0.7517, 0.4471, 0.7415, 0.4594, 0.7326, 0.0279, 0.5598, 0.05538, 0.5649, 0.05938, 0.5707, 0.03252, 0.5684, 0.0, 0.5396, 0.01727, 0.553, 0.02118, 0.5638, 0.002202, 0.5549, 0.7186, 0.7649, 0.7156, 0.7399, 0.7548, 0.7353, 0.7545, 0.759, 0.7285, 0.8042, 0.7213, 0.7784, 0.7553, 0.7718, 0.7587, 0.7964, 0.2634, 0.907, 0.2944, 0.9108, 0.2894, 0.9336, 0.2602, 0.9292, 0.2944, 0.9108, 0.3113, 0.9085, 0.305, 0.9331, 0.2894, 0.9336, 0.7331, 0.8161, 0.7285, 0.8042, 0.7587, 0.7964, 0.7615, 0.8079, 0.7156, 0.7399, 0.7159, 0.721, 0.7572, 0.7176, 0.7548, 0.7353, 0.7159, 0.721, 0.7191, 0.7078, 0.7616, 0.7054, 0.7572, 0.7176, 0.2161, 0.1208, 0.1977, 0.1238, 0.2, 0.08032, 0.2175, 0.07913, 0.7213, 0.7784, 0.7186, 0.7649, 0.7545, 0.759, 0.7553, 0.7718, 0.9002, 0.07306, 0.9322, 0.07315, 0.9301, 0.1038, 0.9003, 0.1076, 0.9322, 0.07315, 0.9636, 0.06949, 0.9592, 0.09673, 0.9301, 0.1038, 0.1904, 0.6647, 0.1967, 0.6958, 0.1744, 0.7003, 0.1679, 0.6718, 0.1977, 0.1238, 0.1666, 0.1173, 0.1705, 0.07535, 0.2, 0.08032, 0.1666, 0.1173, 0.1331, 0.1037, 0.1385, 0.06601, 0.1705, 0.07535, 0.8715, 0.06795, 0.9002, 0.07306, 0.9003, 0.1076, 0.873, 0.1068, 0.918, 0.008245, 0.9078, 0.04062, 0.875, 0.03811, 0.8796, 0.008221, 0.9078, 0.04062, 0.9002, 0.07306, 0.8715, 0.06795, 0.875, 0.03811, 0.1005, 0.1609, 0.1185, 0.1323, 0.1564, 0.1427, 0.1445, 0.1687, 0.1185, 0.1323, 0.1331, 0.1037, 0.1666, 0.1173, 0.1564, 0.1427, 0.1445, 0.1687, 0.1564, 0.1427, 0.1908, 0.1443, 0.1838, 0.1653, 0.1564, 0.1427, 0.1666, 0.1173, 0.1977, 0.1238, 0.1908, 0.1443, 0.286, 0.6826, 0.2386, 0.6879, 0.2331, 0.6531, 0.2811, 0.6426, 0.2386, 0.6879, 0.1967, 0.6958, 0.1904, 0.6647, 0.2331, 0.6531, 0.2811, 0.6426, 0.2331, 0.6531, 0.2114, 0.6193, 0.2542, 0.6047, 0.2331, 0.6531, 0.1904, 0.6647, 0.1729, 0.6335, 0.2114, 0.6193, 0.2542, 0.6047, 0.2114, 0.6193, 0.1851, 0.5959, 0.2205, 0.579, 0.9434, 0.03489, 0.9322, 0.07315, 0.9002, 0.07306, 0.9078, 0.04062, 0.6913, 0.7879, 0.7052, 0.7747, 0.7063, 0.7901, 0.6907, 0.8058, 0.7052, 0.7747, 0.7186, 0.7649, 0.7213, 0.7784, 0.7063, 0.7901, 0.6903, 0.6897, 0.7093, 0.69, 0.7043, 0.71, 0.6888, 0.7127, 0.7093, 0.69, 0.7279, 0.6899, 0.7191, 0.7078, 0.7043, 0.71, 0.6888, 0.7127, 0.7043, 0.71, 0.7021, 0.7248, 0.6876, 0.7298, 0.7043, 0.71, 0.7191, 0.7078, 0.7159, 0.721, 0.7021, 0.7248, 0.6876, 0.7298, 0.7021, 0.7248, 0.7035, 0.7463, 0.6906, 0.7548, 0.7021, 0.7248, 0.7159, 0.721, 0.7156, 0.7399, 0.7035, 0.7463, 0.691, 0.8401, 0.7099, 0.8195, 0.7113, 0.8331, 0.6892, 0.8561, 0.7099, 0.8195, 0.7285, 0.8042, 0.7331, 0.8161, 0.7113, 0.8331, 0.06911, 0.7182, 0.06915, 0.7378, 0.0548, 0.7297, 0.05673, 0.7036, 0.7113, 0.8331, 0.7331, 0.8161, 0.7409, 0.8279, 0.712, 0.8465, 0.2662, 0.7115, 0.2253, 0.712, 0.2386, 0.6879, 0.286, 0.6826, 0.2916, 0.8836, 0.2944, 0.9108, 0.2634, 0.907, 0.2601, 0.8722, 0.6907, 0.8058, 0.7063, 0.7901, 0.7099, 0.8195, 0.691, 0.8401, 0.7063, 0.7901, 0.7213, 0.7784, 0.7285, 0.8042, 0.7099, 0.8195, 0.6906, 0.7548, 0.7035, 0.7463, 0.7052, 0.7747, 0.6913, 0.7879, 0.7035, 0.7463, 0.7156, 0.7399, 0.7186, 0.7649, 0.7052, 0.7747, 0.002169, 0.5919, 0.02158, 0.5953, 0.02064, 0.6242, 0.0007685, 0.6226, 0.03289, 0.5983, 0.05783, 0.6033, 0.05656, 0.6326, 0.03211, 0.6266, 0.8919, 0.8391, 0.8747, 0.8445, 0.8753, 0.8091, 0.8928, 0.8069, 0.482, 0.6839, 0.4584, 0.6804, 0.4651, 0.6452, 0.4873, 0.6532, 0.4935, 0.6862, 0.482, 0.6839, 0.4873, 0.6532, 0.4987, 0.6573, 0.1458, 0.03125, 0.1466, 0.04762, 0.1169, 0.05531, 0.1129, 0.04001, 0.1425, 0.02098, 0.1458, 0.03125, 0.1129, 0.04001, 0.1079, 0.0304, 0.02158, 0.5953, 0.03289, 0.5983, 0.03211, 0.6266, 0.02064, 0.6242, 0.1393, 0.003713, 0.1425, 0.02098, 0.1079, 0.0304, 0.1019, 0.01304, 0.8549, 0.8472, 0.8372, 0.8431, 0.8381, 0.8075, 0.8553, 0.811, 0.8747, 0.8445, 0.8549, 0.8472, 0.8553, 0.811, 0.8753, 0.8091, 0.0014, 0.6703, 0.0217, 0.6695, 0.02336, 0.6931, 0.002996, 0.6957, 0.03332, 0.6711, 0.05706, 0.6788, 0.05818, 0.7036, 0.03503, 0.6941, 0.8995, 0.751, 0.882, 0.7482, 0.8893, 0.7043, 0.9063, 0.7117, 0.5072, 0.6067, 0.4888, 0.5925, 0.5165, 0.5635, 0.5296, 0.5826, 0.5177, 0.6135, 0.5072, 0.6067, 0.5296, 0.5826, 0.5386, 0.5917, 0.06409, 0.06596, 0.07236, 0.0784, 0.0507, 0.1029, 0.03907, 0.09442, 0.05661, 0.05803, 0.06409, 0.06596, 0.03907, 0.09442, 0.02976, 0.08876, 0.0217, 0.6695, 0.03332, 0.6711, 0.03503, 0.6941, 0.02336, 0.6931, 0.04645, 0.04169, 0.05661, 0.05803, 0.02976, 0.08876, 0.01593, 0.07464, 0.8618, 0.7486, 0.845, 0.7465, 0.8527, 0.7027, 0.8692, 0.7033, 0.882, 0.7482, 0.8618, 0.7486, 0.8692, 0.7033, 0.8893, 0.7043, 0.0419, 0.8092, 0.0222, 0.8148, 0.01991, 0.7754, 0.03995, 0.7713, 0.0222, 0.8148, 0.00197, 0.812, 0.0001054, 0.7735, 0.01991, 0.7754, 0.01593, 0.07464, 0.02976, 0.08876, 0.01732, 0.124, 0.0, 0.1138, 0.1121, 0.9341, 0.1009, 0.9306, 0.1001, 0.9102, 0.1115, 0.9126, 0.02976, 0.08876, 0.03907, 0.09442, 0.02795, 0.1263, 0.01732, 0.124, 0.03907, 0.09442, 0.0507, 0.1029, 0.04208, 0.1291, 0.02795, 0.1263, 0.5386, 0.5917, 0.5296, 0.5826, 0.5544, 0.5711, 0.5607, 0.5823, 0.5296, 0.5826, 0.5165, 0.5635, 0.5491, 0.5484, 0.5544, 0.5711, 0.9063, 0.7117, 0.8893, 0.7043, 0.9037, 0.6692, 0.9193, 0.6811, 0.1009, 0.9306, 0.07427, 0.9334, 0.07397, 0.9126, 0.1001, 0.9102, 0.1305, 0.9423, 0.1121, 0.9341, 0.1115, 0.9126, 0.1306, 0.9177, 0.1306, 0.9177, 0.1115, 0.9126, 0.1084, 0.9028, 0.1281, 0.903, 0.1001, 0.9102, 0.07397, 0.9126, 0.07136, 0.9026, 0.09669, 0.9018, 0.05416, 0.7661, 0.03995, 0.7713, 0.03963, 0.7381, 0.05475, 0.7406, 0.5544, 0.5711, 0.5491, 0.5484, 0.5729, 0.547, 0.5669, 0.5701, 0.5607, 0.5823, 0.5544, 0.5711, 0.5669, 0.5701, 0.5689, 0.5825, 0.02795, 0.1263, 0.04208, 0.1291, 0.04501, 0.141, 0.03065, 0.1465, 0.01732, 0.124, 0.02795, 0.1263, 0.03065, 0.1465, 0.02001, 0.1488, 0.1115, 0.9126, 0.1001, 0.9102, 0.09669, 0.9018, 0.1084, 0.9028, 0.0, 0.1138, 0.01732, 0.124, 0.02001, 0.1488, 0.0003051, 0.1454, 0.01991, 0.7754, 0.0001054, 0.7735, 0.0, 0.7401, 0.01927, 0.7401, 0.03995, 0.7713, 0.01991, 0.7754, 0.01927, 0.7401, 0.03963, 0.7381, 0.03963, 0.7381, 0.01927, 0.7401, 0.01918, 0.7051, 0.03959, 0.7036, 0.01927, 0.7401, 0.0, 0.7401, 5.868e-06, 0.7056, 0.01918, 0.7051, 0.0003051, 0.1454, 0.02001, 0.1488, 0.02536, 0.1793, 0.005552, 0.1773, 0.1084, 0.9028, 0.09669, 0.9018, 0.09748, 0.8723, 0.1092, 0.8729, 0.02001, 0.1488, 0.03065, 0.1465, 0.03577, 0.1762, 0.02536, 0.1793, 0.03065, 0.1465, 0.04501, 0.141, 0.04976, 0.1692, 0.03577, 0.1762, 0.5689, 0.5825, 0.5669, 0.5701, 0.5951, 0.5746, 0.5963, 0.587, 0.5669, 0.5701, 0.5729, 0.547, 0.6032, 0.552, 0.5951, 0.5746, 0.05475, 0.7406, 0.03963, 0.7381, 0.03959, 0.7036, 0.0548, 0.7075, 0.09669, 0.9018, 0.07136, 0.9026, 0.07228, 0.8726, 0.09748, 0.8723, 0.1281, 0.903, 0.1084, 0.9028, 0.1092, 0.8729, 0.129, 0.8722, 0.8553, 0.811, 0.8583, 0.78, 0.8791, 0.7788, 0.8753, 0.8091, 0.8583, 0.78, 0.8618, 0.7486, 0.882, 0.7482, 0.8791, 0.7788, 0.8381, 0.8075, 0.8408, 0.7771, 0.8583, 0.78, 0.8553, 0.811, 0.8408, 0.7771, 0.845, 0.7465, 0.8618, 0.7486, 0.8583, 0.78, 0.1079, 0.0304, 0.08235, 0.04415, 0.074, 0.02675, 0.1019, 0.01304, 0.08235, 0.04415, 0.05661, 0.05803, 0.04645, 0.04169, 0.074, 0.02675, 0.03211, 0.6266, 0.03291, 0.6486, 0.02099, 0.6465, 0.02064, 0.6242, 0.03291, 0.6486, 0.03332, 0.6711, 0.0217, 0.6695, 0.02099, 0.6465, 0.1129, 0.04001, 0.08882, 0.05321, 0.08235, 0.04415, 0.1079, 0.0304, 0.08882, 0.05321, 0.06409, 0.06596, 0.05661, 0.05803, 0.08235, 0.04415, 0.1169, 0.05531, 0.09512, 0.06754, 0.08882, 0.05321, 0.1129, 0.04001, 0.09512, 0.06754, 0.07236, 0.0784, 0.06409, 0.06596, 0.08882, 0.05321, 0.4873, 0.6532, 0.4973, 0.6299, 0.5086, 0.6356, 0.4987, 0.6573, 0.4973, 0.6299, 0.5072, 0.6067, 0.5177, 0.6135, 0.5086, 0.6356, 0.4651, 0.6452, 0.4763, 0.6185, 0.4973, 0.6299, 0.4873, 0.6532, 0.4763, 0.6185, 0.4888, 0.5925, 0.5072, 0.6067, 0.4973, 0.6299, 0.8753, 0.8091, 0.8791, 0.7788, 0.8972, 0.7792, 0.8928, 0.8069, 0.8791, 0.7788, 0.882, 0.7482, 0.8995, 0.751, 0.8972, 0.7792, 0.05656, 0.6326, 0.0578, 0.6557, 0.03291, 0.6486, 0.03211, 0.6266, 0.0578, 0.6557, 0.05706, 0.6788, 0.03332, 0.6711, 0.03291, 0.6486, 0.02064, 0.6242, 0.02099, 0.6465, 0.0002478, 0.6461, 0.0007685, 0.6226, 0.02099, 0.6465, 0.0217, 0.6695, 0.0014, 0.6703, 0.0002478, 0.6461, 0.4471, 0.7415, 0.4625, 0.7517, 0.4592, 0.7626, 0.4475, 0.7549, 0.8576, 0.8968, 0.8774, 0.8932, 0.8773, 0.9036, 0.8622, 0.9064, 0.02475, 0.9309, 0.0, 0.9432, 0.005579, 0.934, 0.02444, 0.9246, 0.6339, 0.6693, 0.6516, 0.6861, 0.6457, 0.6888, 0.6322, 0.6761, 0.4625, 0.7517, 0.4752, 0.7795, 0.4689, 0.7838, 0.4592, 0.7626, 0.6173, 0.6783, 0.6339, 0.6693, 0.6322, 0.6761, 0.6196, 0.6829, 0.8348, 0.7979, 0.8191, 0.7958, 0.8174, 0.7814, 0.8298, 0.783, 0.4592, 0.7626, 0.4689, 0.7838, 0.4556, 0.7977, 0.4442, 0.783, 0.04089, 0.9192, 0.02444, 0.9246, 0.02135, 0.9028, 0.03565, 0.9027, 0.02444, 0.9246, 0.005579, 0.934, 0.005117, 0.9069, 0.02135, 0.9028, 0.8622, 0.9064, 0.8773, 0.9036, 0.8771, 0.9321, 0.8652, 0.9345, 0.4475, 0.7549, 0.4592, 0.7626, 0.4442, 0.783, 0.4332, 0.7796, 0.4332, 0.7796, 0.4442, 0.783, 0.4213, 0.8142, 0.4096, 0.8137, 0.8652, 0.9345, 0.8771, 0.9321, 0.8888, 0.975, 0.8772, 0.9774, 0.02135, 0.9028, 0.005117, 0.9069, 0.001856, 0.8674, 0.01825, 0.8666, 0.03565, 0.9027, 0.02135, 0.9028, 0.01825, 0.8666, 0.03255, 0.8703, 0.4442, 0.783, 0.4556, 0.7977, 0.4354, 0.8259, 0.4213, 0.8142, 0.8298, 0.783, 0.8174, 0.7814, 0.8195, 0.7468, 0.8316, 0.7482, 0.8195, 0.7468, 0.8208, 0.7186, 0.8329, 0.7199, 0.8316, 0.7482, 0.8208, 0.7186, 0.8227, 0.6897, 0.8347, 0.691, 0.8329, 0.7199, 0.4354, 0.8259, 0.4202, 0.8492, 0.4061, 0.8375, 0.4213, 0.8142, 0.4202, 0.8492, 0.4081, 0.8731, 0.394, 0.8614, 0.4061, 0.8375, 0.01825, 0.8666, 0.01655, 0.8402, 0.03086, 0.844, 0.03255, 0.8703, 0.01655, 0.8402, 0.01786, 0.8148, 0.03216, 0.8185, 0.03086, 0.844, 0.001856, 0.8674, 0.0001584, 0.841, 0.01655, 0.8402, 0.01825, 0.8666, 0.0001584, 0.841, 0.001461, 0.8155, 0.01786, 0.8148, 0.01655, 0.8402, 0.8888, 0.975, 0.8979, 1.004, 0.8864, 1.006, 0.8772, 0.9774, 0.8979, 1.004, 0.9083, 1.032, 0.8968, 1.034, 0.8864, 1.006, 0.4213, 0.8142, 0.4061, 0.8375, 0.3944, 0.8369, 0.4096, 0.8137, 0.4061, 0.8375, 0.394, 0.8614, 0.3822, 0.8609, 0.3944, 0.8369, 0.855, 0.8769, 0.8546, 0.8658, 0.871, 0.8632, 0.8753, 0.8734, 0.8546, 0.8658, 0.8549, 0.8472, 0.8747, 0.8445, 0.871, 0.8632, 0.8364, 0.8713, 0.836, 0.8607, 0.8546, 0.8658, 0.855, 0.8769, 0.836, 0.8607, 0.8372, 0.8431, 0.8549, 0.8472, 0.8546, 0.8658, 0.1709, 0.01727, 0.1596, 0.01787, 0.1589, 0.0002364, 0.1719, 0.0, 0.1596, 0.01787, 0.1425, 0.02098, 0.1393, 0.003713, 0.1589, 0.0002364, 0.03269, 0.5821, 0.03269, 0.5887, 0.02098, 0.5849, 0.02111, 0.578, 0.03269, 0.5887, 0.03289, 0.5983, 0.02158, 0.5953, 0.02098, 0.5849, 0.1713, 0.02838, 0.1612, 0.02886, 0.1596, 0.01787, 0.1709, 0.01727, 0.1612, 0.02886, 0.1458, 0.03125, 0.1425, 0.02098, 0.1596, 0.01787, 0.1668, 0.04554, 0.1588, 0.04606, 0.1612, 0.02886, 0.1713, 0.02838, 0.1588, 0.04606, 0.1466, 0.04762, 0.1458, 0.03125, 0.1612, 0.02886, 0.4798, 0.7043, 0.48, 0.6959, 0.4919, 0.6965, 0.4915, 0.7038, 0.48, 0.6959, 0.482, 0.6839, 0.4935, 0.6862, 0.4919, 0.6965, 0.4549, 0.7082, 0.4601, 0.6966, 0.48, 0.6959, 0.4798, 0.7043, 0.4601, 0.6966, 0.4584, 0.6804, 0.482, 0.6839, 0.48, 0.6959, 0.05915, 0.5856, 0.05908, 0.5929, 0.03269, 0.5887, 0.03269, 0.5821, 0.05908, 0.5929, 0.05783, 0.6033, 0.03289, 0.5983, 0.03269, 0.5887, 0.02111, 0.578, 0.02098, 0.5849, 0.001004, 0.5797, 0.001451, 0.5716, 0.02098, 0.5849, 0.02158, 0.5953, 0.002169, 0.5919, 0.001004, 0.5797, 0.02118, 0.5638, 0.02115, 0.5709, 0.001827, 0.5633, 0.002202, 0.5549, 0.02115, 0.5709, 0.02111, 0.578, 0.001451, 0.5716, 0.001827, 0.5633, 0.05938, 0.5707, 0.05926, 0.5781, 0.03261, 0.5753, 0.03252, 0.5684, 0.05926, 0.5781, 0.05915, 0.5856, 0.03269, 0.5821, 0.03261, 0.5753, 0.4594, 0.7326, 0.4619, 0.7189, 0.4811, 0.7132, 0.4825, 0.7221, 0.4619, 0.7189, 0.4549, 0.7082, 0.4798, 0.7043, 0.4811, 0.7132, 0.4825, 0.7221, 0.4811, 0.7132, 0.4924, 0.7115, 0.4933, 0.7192, 0.4811, 0.7132, 0.4798, 0.7043, 0.4915, 0.7038, 0.4924, 0.7115, 0.184, 0.04757, 0.1754, 0.04655, 0.1822, 0.03009, 0.1931, 0.0318, 0.1754, 0.04655, 0.1668, 0.04554, 0.1713, 0.02838, 0.1822, 0.03009, 0.1931, 0.0318, 0.1822, 0.03009, 0.1832, 0.01922, 0.1954, 0.02117, 0.1822, 0.03009, 0.1713, 0.02838, 0.1709, 0.01727, 0.1832, 0.01922, 0.03252, 0.5684, 0.03261, 0.5753, 0.02115, 0.5709, 0.02118, 0.5638, 0.03261, 0.5753, 0.03269, 0.5821, 0.02111, 0.578, 0.02115, 0.5709, 0.1954, 0.02117, 0.1832, 0.01922, 0.1859, 0.002877, 0.1999, 0.005754, 0.1832, 0.01922, 0.1709, 0.01727, 0.1719, 0.0, 0.1859, 0.002877, 0.8386, 0.8904, 0.8375, 0.8809, 0.8563, 0.8868, 0.8576, 0.8968, 0.8375, 0.8809, 0.8364, 0.8713, 0.855, 0.8769, 0.8563, 0.8868, 0.8576, 0.8968, 0.8563, 0.8868, 0.8724, 0.884, 0.8774, 0.8932, 0.8563, 0.8868, 0.855, 0.8769, 0.8753, 0.8734, 0.8724, 0.884, 0.4549, 0.7082, 0.4619, 0.7189, 0.4545, 0.7261, 0.4474, 0.7154, 0.544, 0.9321, 0.532, 0.925, 0.531, 0.9092, 0.5429, 0.9163, 0.8724, 0.884, 0.8753, 0.8734, 0.8872, 0.885, 0.8842, 0.8956, 0.9433, 0.6695, 0.9513, 0.6692, 0.9471, 0.6824, 0.9391, 0.6826, 0.5742, 0.9336, 0.5598, 0.9265, 0.5557, 0.9113, 0.57, 0.9183, 0.5598, 0.9265, 0.5481, 0.923, 0.544, 0.9078, 0.5557, 0.9113, 0.871, 0.8632, 0.8747, 0.8445, 0.8866, 0.8561, 0.8829, 0.8748, 0.2008, 0.8722, 0.212, 0.8739, 0.205, 0.8798, 0.1938, 0.8782, 0.8747, 0.8445, 0.8919, 0.8391, 0.9038, 0.8507, 0.8866, 0.8561, 0.532, 0.925, 0.516, 0.9326, 0.515, 0.9168, 0.531, 0.9092, 0.3905, 0.8927, 0.3923, 0.9223, 0.3743, 0.9238, 0.3718, 0.8958, 0.3923, 0.9223, 0.3841, 0.9533, 0.367, 0.9531, 0.3743, 0.9238, 0.9357, 0.7222, 0.9387, 0.7496, 0.9243, 0.754, 0.92, 0.7254, 0.9387, 0.7496, 0.9512, 0.7753, 0.9381, 0.7809, 0.9243, 0.754, 0.9448, 0.7228, 0.9485, 0.7499, 0.9387, 0.7496, 0.9357, 0.7222, 0.5906, 0.9024, 0.5905, 0.8731, 0.6002, 0.8775, 0.6011, 0.906, 0.5757, 0.9264, 0.5744, 0.9047, 0.5906, 0.9024, 0.5918, 0.9241, 0.5744, 0.9047, 0.5743, 0.8755, 0.5905, 0.8731, 0.5906, 0.9024, 0.4254, 0.7526, 0.4018, 0.7567, 0.4056, 0.7422, 0.4292, 0.7385, 0.4018, 0.7567, 0.3711, 0.7627, 0.3751, 0.7478, 0.4056, 0.7422, 0.4292, 0.7385, 0.4056, 0.7422, 0.3979, 0.7314, 0.4219, 0.7274, 0.4056, 0.7422, 0.3751, 0.7478, 0.367, 0.7371, 0.3979, 0.7314, 0.9046, 0.8751, 0.9193, 0.888, 0.9033, 0.898, 0.8872, 0.885, 0.3868, 0.8731, 0.3905, 0.8927, 0.3718, 0.8958, 0.367, 0.8751, 0.9391, 0.6826, 0.9356, 0.7015, 0.9193, 0.706, 0.9222, 0.6884, 0.9356, 0.7015, 0.9357, 0.7222, 0.92, 0.7254, 0.9193, 0.706, 0.9471, 0.6824, 0.9441, 0.7017, 0.9356, 0.7015, 0.9391, 0.6826, 0.5904, 0.9402, 0.5918, 0.9241, 0.6032, 0.9268, 0.6023, 0.9419, 0.8872, 0.885, 0.9033, 0.898, 0.8997, 0.9092, 0.8842, 0.8956, 0.5742, 0.9413, 0.5757, 0.9264, 0.5918, 0.9241, 0.5904, 0.9402, 0.531, 0.9092, 0.5315, 0.891, 0.5438, 0.8981, 0.5429, 0.9163, 0.5315, 0.891, 0.5312, 0.8731, 0.5439, 0.8801, 0.5438, 0.8981, 0.4545, 0.7261, 0.4439, 0.7323, 0.4367, 0.7214, 0.4474, 0.7154, 0.4439, 0.7323, 0.4292, 0.7385, 0.4219, 0.7274, 0.4367, 0.7214, 0.1919, 0.8722, 0.1852, 0.8916, 0.1663, 0.8929, 0.1721, 0.8728, 0.1852, 0.8916, 0.1807, 0.9121, 0.1627, 0.9142, 0.1663, 0.8929, 0.2552, 0.8739, 0.2587, 0.8946, 0.2391, 0.8927, 0.235, 0.8722, 0.2587, 0.8946, 0.2601, 0.9162, 0.2413, 0.9141, 0.2391, 0.8927, 0.205, 0.8798, 0.2032, 0.8929, 0.1922, 0.8898, 0.1938, 0.8782, 0.2032, 0.8929, 0.2026, 0.908, 0.1919, 0.9035, 0.1922, 0.8898, 0.8866, 0.8561, 0.9026, 0.8678, 0.8982, 0.8859, 0.8829, 0.8748, 0.9026, 0.8678, 0.9174, 0.8791, 0.9123, 0.8966, 0.8982, 0.8859, 0.544, 0.9078, 0.5455, 0.8898, 0.5571, 0.8932, 0.5557, 0.9113, 0.5455, 0.8898, 0.5481, 0.8731, 0.5597, 0.8764, 0.5571, 0.8932, 0.5557, 0.9113, 0.5571, 0.8932, 0.5715, 0.9003, 0.57, 0.9183, 0.5571, 0.8932, 0.5597, 0.8764, 0.5741, 0.8835, 0.5715, 0.9003, 0.1807, 0.9121, 0.1799, 0.9361, 0.1628, 0.939, 0.1627, 0.9142, 0.1799, 0.9361, 0.1819, 0.9605, 0.1658, 0.9642, 0.1628, 0.939, 0.2601, 0.9162, 0.2577, 0.9409, 0.2395, 0.9385, 0.2413, 0.9141, 0.2577, 0.9409, 0.2525, 0.9658, 0.235, 0.9632, 0.2395, 0.9385, 0.2026, 0.908, 0.2024, 0.928, 0.1919, 0.9222, 0.1919, 0.9035, 0.1887, 0.9382, 0.1918, 0.9634, 0.1819, 0.9605, 0.1799, 0.9361, 0.2216, 0.905, 0.2203, 0.9239, 0.2024, 0.928, 0.2026, 0.908, 0.2203, 0.9239, 0.2192, 0.9449, 0.2024, 0.9502, 0.2024, 0.928, 0.4872, 0.9157, 0.487, 0.8954, 0.4987, 0.9008, 0.499, 0.9207, 0.487, 0.8954, 0.4873, 0.8731, 0.4989, 0.8788, 0.4987, 0.9008, 0.499, 0.9207, 0.4987, 0.9008, 0.5147, 0.8977, 0.515, 0.9177, 0.4987, 0.9008, 0.4989, 0.8788, 0.5149, 0.8758, 0.5147, 0.8977, 0.08213, 0.7662, 0.101, 0.7742, 0.1023, 0.7827, 0.08726, 0.7763, 0.1373, 0.8194, 0.1397, 0.8535, 0.1333, 0.8461, 0.1314, 0.8189, 0.1397, 0.8535, 0.1216, 0.8722, 0.1189, 0.8612, 0.1333, 0.8461, 0.1216, 0.8722, 0.1005, 0.8638, 0.1019, 0.8544, 0.1189, 0.8612, 0.1005, 0.8638, 0.08298, 0.8381, 0.08794, 0.8338, 0.1019, 0.8544, 0.08298, 0.8381, 0.07138, 0.8011, 0.07866, 0.8042, 0.08794, 0.8338, 0.07138, 0.8011, 0.08213, 0.7662, 0.08726, 0.7763, 0.07866, 0.8042, 0.101, 0.7742, 0.1146, 0.7821, 0.1132, 0.789, 0.1023, 0.7827, 0.1146, 0.7821, 0.1267, 0.7972, 0.1229, 0.8011, 0.1132, 0.789, 0.1267, 0.7972, 0.1373, 0.8194, 0.1314, 0.8189, 0.1229, 0.8011, 0.7025, 0.9609, 0.6833, 0.958, 0.6834, 0.8621, 0.7025, 0.865, 0.7208, 0.9616, 0.7025, 0.9609, 0.7025, 0.865, 0.7209, 0.8657, 0.7383, 0.9601, 0.7208, 0.9616, 0.7209, 0.8657, 0.7384, 0.8642, 0.9532, 0.8758, 0.9194, 0.8681, 0.9193, 0.7809, 0.9531, 0.7885, 0.08794, 0.8338, 0.07866, 0.8042, 0.1637, 0.7827, 0.173, 0.8124, 0.7917, 0.8938, 0.7638, 0.8948, 0.7638, 0.7934, 0.7918, 0.7924, 0.8174, 0.8951, 0.7917, 0.8938, 0.7918, 0.7924, 0.8174, 0.7937, 0.1306, 0.8736, 0.1627, 0.8722, 0.1627, 0.9624, 0.1306, 0.9638, 0.4197, 0.9353, 0.3923, 0.9319, 0.3923, 0.8731, 0.4197, 0.8766, 0.7615, 0.9574, 0.7383, 0.9601, 0.7384, 0.8642, 0.7616, 0.8615, 0.105, 0.618, 0.1279, 0.6239, 0.1273, 0.6311, 0.1083, 0.6261, 0.08153, 0.6232, 0.105, 0.618, 0.1083, 0.6261, 0.08864, 0.6305, 0.07136, 0.6408, 0.08153, 0.6232, 0.08864, 0.6305, 0.08014, 0.6451, 0.1679, 0.6718, 0.1744, 0.7003, 0.1662, 0.6949, 0.1608, 0.6711, 0.1493, 0.6436, 0.1679, 0.6718, 0.1608, 0.6711, 0.1453, 0.6475, 0.1279, 0.6239, 0.1493, 0.6436, 0.1453, 0.6475, 0.1273, 0.6311, 0.1247, 0.7119, 0.1147, 0.7061, 0.1163, 0.6997, 0.1247, 0.7045, 0.07835, 0.6654, 0.07136, 0.6408, 0.08014, 0.6451, 0.08598, 0.6657, 0.08516, 0.6791, 0.07835, 0.6654, 0.08598, 0.6657, 0.09167, 0.6772, 0.09711, 0.6926, 0.08516, 0.6791, 0.09167, 0.6772, 0.1017, 0.6885, 0.1549, 0.7219, 0.1448, 0.7199, 0.1415, 0.7113, 0.1499, 0.7129, 0.1664, 0.7195, 0.1549, 0.7219, 0.1499, 0.7129, 0.1595, 0.7109, 0.1744, 0.7003, 0.1664, 0.7195, 0.1595, 0.7109, 0.1662, 0.6949, 0.1448, 0.7199, 0.1247, 0.7119, 0.1247, 0.7045, 0.1415, 0.7113, 0.1147, 0.7061, 0.09711, 0.6926, 0.1017, 0.6885, 0.1163, 0.6997, 0.9054, 0.2137, 0.8858, 0.2168, 0.8859, 0.1135, 0.9055, 0.1104, 0.9369, 0.2111, 0.9161, 0.2125, 0.9162, 0.1092, 0.937, 0.1077, 0.7797, 0.6905, 0.804, 0.6897, 0.8038, 0.7878, 0.7795, 0.7885, 0.804, 0.6897, 0.8174, 0.6911, 0.8172, 0.7892, 0.8038, 0.7878, 0.9467, 0.211, 0.9369, 0.2111, 0.937, 0.1077, 0.9468, 0.1076, 0.8858, 0.2168, 0.8715, 0.2202, 0.8716, 0.1169, 0.8859, 0.1135, 0.09167, 0.6772, 0.08598, 0.6657, 0.1636, 0.6344, 0.1693, 0.6458, 0.08598, 0.6657, 0.08014, 0.6451, 0.1578, 0.6138, 0.1636, 0.6344, 0.9161, 0.2125, 0.9054, 0.2137, 0.9055, 0.1104, 0.9162, 0.1092, 0.6534, 0.8199, 0.6286, 0.8148, 0.6285, 0.7171, 0.6533, 0.7222, 0.6286, 0.8148, 0.6046, 0.8053, 0.6045, 0.7076, 0.6285, 0.7171, 0.7618, 0.6943, 0.7797, 0.6905, 0.7795, 0.7885, 0.7616, 0.7924, 0.676, 0.9159, 0.6508, 0.9164, 0.6507, 0.8204, 0.6759, 0.8199, 0.6508, 0.9164, 0.6244, 0.921, 0.6244, 0.825, 0.6507, 0.8204, 0.676, 0.8184, 0.6534, 0.8199, 0.6533, 0.7222, 0.6759, 0.7207, 0.1214, 0.512, 0.09907, 0.5054, 0.1421, 0.4663, 0.1727, 0.4752, 0.09907, 0.5054, 0.08949, 0.5021, 0.1305, 0.4624, 0.1421, 0.4663, 0.7835, 0.2759, 0.7779, 0.2934, 0.7574, 0.2674, 0.7654, 0.2426, 0.07087, 0.5258, 0.06694, 0.5247, 0.08949, 0.5021, 0.09907, 0.5054, 0.8027, 0.2983, 0.7997, 0.3077, 0.7779, 0.2934, 0.7835, 0.2759, 0.7997, 0.3077, 0.7989, 0.3101, 0.7765, 0.2977, 0.7779, 0.2934, 0.7989, 0.3101, 0.7997, 0.3077, 0.8238, 0.3123, 0.7997, 0.3077, 0.8027, 0.2983, 0.8238, 0.3123, 0.1727, 0.4752, 0.1421, 0.4663, 0.1806, 0.4317, 0.2179, 0.4427, 0.1421, 0.4663, 0.1305, 0.4624, 0.1672, 0.4273, 0.1806, 0.4317, 0.2048, 0.3775, 0.2201, 0.3812, 0.1806, 0.4317, 0.1672, 0.4273, 0.2201, 0.3812, 0.2652, 0.3893, 0.2179, 0.4427, 0.1806, 0.4317, 0.2321, 0.3225, 0.2484, 0.3253, 0.2201, 0.3812, 0.2048, 0.3775, 0.2484, 0.3253, 0.2977, 0.3298, 0.2652, 0.3893, 0.2201, 0.3812, 0.2526, 0.2636, 0.2695, 0.2655, 0.2484, 0.3253, 0.2321, 0.3225, 0.2695, 0.2655, 0.3211, 0.2662, 0.2977, 0.3298, 0.2484, 0.3253, 0.256, 0.2018, 0.2722, 0.2027, 0.2695, 0.2655, 0.2526, 0.2636, 0.2722, 0.2027, 0.3208, 0.1996, 0.3211, 0.2662, 0.2695, 0.2655, 0.3208, 0.1996, 0.2722, 0.2027, 0.2609, 0.1723, 0.3138, 0.1701, 0.2722, 0.2027, 0.256, 0.2018, 0.2436, 0.1732, 0.2609, 0.1723, 0.2413, 0.1543, 0.2473, 0.1531, 0.2609, 0.1723, 0.2436, 0.1732, 0.1365, 0.6844, 0.1493, 0.724, 0.1148, 0.7201, 0.1187, 0.6676, 0.1493, 0.724, 0.1365, 0.6844, 0.1512, 0.7087, 0.1365, 0.6844, 0.1333, 0.6746, 0.1512, 0.7087, 0.7988, 0.3221, 0.7989, 0.3125, 0.8238, 0.3123, 0.7989, 0.3125, 0.7989, 0.3101, 0.8238, 0.3123, 0.7989, 0.3101, 0.7989, 0.3125, 0.7764, 0.3022, 0.7765, 0.2977, 0.7989, 0.3125, 0.7988, 0.3221, 0.7762, 0.32, 0.7764, 0.3022, 0.7765, 0.2977, 0.7764, 0.3022, 0.7554, 0.2799, 0.7649, 0.2743, 0.06245, 0.5233, 0.04448, 0.5177, 0.06158, 0.4939, 0.0871, 0.5018, 0.7649, 0.2743, 0.7554, 0.2799, 0.7273, 0.2421, 0.737, 0.2342, 0.0871, 0.5018, 0.06158, 0.4939, 0.09082, 0.4506, 0.1258, 0.4614, 0.737, 0.2342, 0.7273, 0.2421, 0.7042, 0.2076, 0.7138, 0.1977, 0.1258, 0.4614, 0.09082, 0.4506, 0.1179, 0.4125, 0.1606, 0.4257, 0.1445, 0.3659, 0.196, 0.3766, 0.1606, 0.4257, 0.1179, 0.4125, 0.6781, 0.171, 0.6876, 0.1588, 0.7138, 0.1977, 0.7042, 0.2076, 0.1659, 0.315, 0.222, 0.3224, 0.196, 0.3766, 0.1445, 0.3659, 0.222, 0.3224, 0.2321, 0.3225, 0.2048, 0.3775, 0.196, 0.3766, 0.1834, 0.2607, 0.242, 0.2644, 0.222, 0.3224, 0.1659, 0.315, 0.242, 0.2644, 0.2526, 0.2636, 0.2321, 0.3225, 0.222, 0.3224, 0.1911, 0.204, 0.2462, 0.2036, 0.242, 0.2644, 0.1834, 0.2607, 0.07065, 0.8688, 0.0594, 0.8709, 0.04097, 0.8158, 0.05291, 0.8148, 0.0594, 0.8709, 0.07065, 0.8688, 0.06237, 0.9045, 0.04891, 0.9063, 0.2462, 0.2036, 0.1911, 0.204, 0.1886, 0.1756, 0.2358, 0.1735, 0.2119, 0.1616, 0.2354, 0.1558, 0.2358, 0.1735, 0.1886, 0.1756, 0.04464, 0.9274, 0.04089, 0.9282, 0.04891, 0.9063, 0.06237, 0.9045, 0.1333, 0.6746, 0.1333, 0.6673, 0.1412, 0.6603, 0.1333, 0.6673, 0.1332, 0.6385, 0.1412, 0.6603, 0.5831, 0.02608, 0.6011, 0.0426, 0.5718, 0.08794, 0.5471, 0.06533, 0.6011, 0.0426, 0.6071, 0.0474, 0.5795, 0.09426, 0.5718, 0.08794, 0.6063, 0.006, 0.619, 0.01763, 0.6011, 0.0426, 0.5831, 0.02608, 0.619, 0.01763, 0.6228, 0.02084, 0.6071, 0.0474, 0.6011, 0.0426, 0.6298, 0.0, 0.6367, 0.006266, 0.619, 0.01763, 0.6063, 0.006, 0.6367, 0.006266, 0.6384, 0.007832, 0.6228, 0.02084, 0.619, 0.01763, 0.8462, 0.3135, 0.8455, 0.3158, 0.8238, 0.3123, 0.8455, 0.3158, 0.8424, 0.3252, 0.8238, 0.3123, 0.5471, 0.06533, 0.5718, 0.08794, 0.5474, 0.1291, 0.5172, 0.1015, 0.5718, 0.08794, 0.5795, 0.09426, 0.5564, 0.1367, 0.5474, 0.1291, 0.5212, 0.1875, 0.5117, 0.1778, 0.5474, 0.1291, 0.5564, 0.1367, 0.5117, 0.1778, 0.4796, 0.1417, 0.5172, 0.1015, 0.5474, 0.1291, 0.4831, 0.2363, 0.4738, 0.2252, 0.5117, 0.1778, 0.5212, 0.1875, 0.4738, 0.2252, 0.4423, 0.1835, 0.4796, 0.1417, 0.5117, 0.1778, 0.442, 0.2837, 0.4331, 0.2716, 0.4738, 0.2252, 0.4831, 0.2363, 0.4331, 0.2716, 0.4036, 0.2258, 0.4423, 0.1835, 0.4738, 0.2252, 0.4018, 0.3226, 0.3916, 0.3116, 0.4331, 0.2716, 0.442, 0.2837, 0.3916, 0.3116, 0.367, 0.2665, 0.4036, 0.2258, 0.4331, 0.2716, 0.3271, 0.6792, 0.3249, 0.7296, 0.2879, 0.7269, 0.2969, 0.6841, 0.3249, 0.7296, 0.321, 0.739, 0.2823, 0.7344, 0.2879, 0.7269, 0.2969, 0.6841, 0.2879, 0.7269, 0.2669, 0.7312, 0.2755, 0.7153, 0.06731, 0.7378, 0.06732, 0.752, 0.0548, 0.7538, 0.05638, 0.7488, 0.2755, 0.7153, 0.2669, 0.7312, 0.2501, 0.7215, 0.2669, 0.7312, 0.2648, 0.7352, 0.2501, 0.7215, 0.8464, 0.3015, 0.8463, 0.3111, 0.8238, 0.3123, 0.8463, 0.3111, 0.8462, 0.3135, 0.8238, 0.3123, 0.6384, 0.007832, 0.6403, 0.009516, 0.6258, 0.02367, 0.6228, 0.02084, 0.6403, 0.009516, 0.6482, 0.01625, 0.6404, 0.03617, 0.6258, 0.02367, 0.6228, 0.02084, 0.6258, 0.02367, 0.6108, 0.05118, 0.6071, 0.0474, 0.6258, 0.02367, 0.6404, 0.03617, 0.6316, 0.06894, 0.6108, 0.05118, 0.6071, 0.0474, 0.6108, 0.05118, 0.5851, 0.09967, 0.5795, 0.09426, 0.6108, 0.05118, 0.6316, 0.06894, 0.6135, 0.124, 0.5851, 0.09967, 0.5795, 0.09426, 0.5851, 0.09967, 0.5636, 0.1435, 0.5564, 0.1367, 0.5851, 0.09967, 0.6135, 0.124, 0.5983, 0.1731, 0.5636, 0.1435, 0.5666, 0.2351, 0.5291, 0.1965, 0.5636, 0.1435, 0.5983, 0.1731, 0.5291, 0.1965, 0.5212, 0.1875, 0.5564, 0.1367, 0.5636, 0.1435, 0.5283, 0.2911, 0.491, 0.2467, 0.5291, 0.1965, 0.5666, 0.2351, 0.491, 0.2467, 0.4831, 0.2363, 0.5212, 0.1875, 0.5291, 0.1965, 0.485, 0.3435, 0.4494, 0.2951, 0.491, 0.2467, 0.5283, 0.2911, 0.4494, 0.2951, 0.442, 0.2837, 0.4831, 0.2363, 0.491, 0.2467, 0.4355, 0.3856, 0.4053, 0.3354, 0.4494, 0.2951, 0.485, 0.3435, 0.4053, 0.3354, 0.4018, 0.3226, 0.442, 0.2837, 0.4494, 0.2951, 0.321, 0.739, 0.3186, 0.7526, 0.2769, 0.7472, 0.2823, 0.7344, 0.3186, 0.7526, 0.2956, 0.794, 0.2418, 0.7856, 0.2769, 0.7472, 0.2823, 0.7344, 0.2769, 0.7472, 0.2625, 0.7415, 0.2648, 0.7352, 0.2769, 0.7472, 0.2418, 0.7856, 0.2535, 0.7666, 0.2625, 0.7415, 0.2648, 0.7352, 0.2625, 0.7415, 0.2492, 0.7404, 0.2625, 0.7415, 0.2535, 0.7666, 0.2492, 0.7404])
me_sphere.materials.append(mat_heart_flesh)
me_sphere.use_remesh_preserve_volume = False
me_sphere.use_remesh_preserve_attributes = False
me_sphere.use_mirror_vertex_groups = False
me_sphere.update()
arm_armature_001 = bpy.data.armatures.new('Armature.001')  # bones are not reproduced
arm_armature = bpy.data.armatures.new('Armature')  # bones are not reproduced

# ---- objects
ob_camera = bpy.data.objects.new('Camera', cam_camera)
ob_anmatildawiiiiiiiiiiii = bpy.data.objects.new('anMatildaWiiiiiiiiiiii', me_plane)
ob_heart_organ_scribe = bpy.data.objects.new('Heart Organ Scribe', None)
ob_trilamp_back = bpy.data.objects.new('TriLamp-Back', light_trilamp_back)
ob_trilamp_fill = bpy.data.objects.new('TriLamp-Fill', light_trilamp_fill)
ob_trilamp_key = bpy.data.objects.new('TriLamp-Key', light_trilamp_key)
ob_heart_valves = bpy.data.objects.new('heart valves', arm_armature_001)
ob_heart_beat = bpy.data.objects.new('heart beat', arm_armature)
ob_sphere = bpy.data.objects.new('Sphere', me_sphere)

# ---- transforms, parenting, visibility, modifiers, constraints
ob_camera.location = (0.0, -5.02, -6.744e-07)
ob_camera.rotation_euler = (1.571, -0.0, 0.0)
ob_camera.scale = (1.0, 1.0, 1.0)
ob_camera.lock_rotations_4d = False
ob_camera.empty_display_type = 'ARROWS'
ob_camera.color = (0.0, 0.0, 0.0, 0.0)
ob_camera.display_type = 'WIRE'
ob_camera.lineart.crease_threshold = 0.0
ob_anmatildawiiiiiiiiiiii.location = (0.0, 0.0, 0.0)
ob_anmatildawiiiiiiiiiiii.rotation_euler = (1.571, -0.0, 0.0)
ob_anmatildawiiiiiiiiiiii.lineart.crease_threshold = 0.0
ob_heart_organ_scribe.location = (-0.4, -0.09611, -0.2)
ob_heart_organ_scribe.scale = (0.03, 0.03, 0.03)
ob_heart_organ_scribe.instance_type = 'COLLECTION'
ob_heart_organ_scribe.lineart.crease_threshold = 0.0
ob_trilamp_back.location = (4.96e-16, 4.05, -0.22)
ob_trilamp_back.lineart.crease_threshold = 0.0
_c = ob_trilamp_back.constraints.new('TRACK_TO'); _c.name = 'Track To'
_c.target = ob_anmatildawiiiiiiiiiiii
ob_trilamp_fill.location = (3.671, -1.712, -0.22)
ob_trilamp_fill.lineart.crease_threshold = 0.0
_c = ob_trilamp_fill.constraints.new('TRACK_TO'); _c.name = 'Track To'
_c.target = ob_anmatildawiiiiiiiiiiii
ob_trilamp_key.location = (-1.184, -3.873, -0.22)
ob_trilamp_key.lineart.crease_threshold = 0.0
_c = ob_trilamp_key.constraints.new('TRACK_TO'); _c.name = 'Track To'
_c.target = ob_anmatildawiiiiiiiiiiii
ob_heart_valves.location = (0.2343, 1.867e-07, -1.153)
ob_heart_valves.rotation_euler = (-1.192e-07, -1.571, 0.0)
ob_heart_valves.scale = (2.349, 2.349, 2.349)
ob_heart_valves.lineart.crease_threshold = 0.0
ob_heart_beat.location = (0.2343, 1.867e-07, -1.153)
ob_heart_beat.rotation_euler = (-1.192e-07, -1.571, 0.0)
ob_heart_beat.scale = (2.349, 2.349, 2.349)
ob_heart_beat.lineart.crease_threshold = 0.0
ob_sphere.location = (0.0, 0.0, 0.0)
ob_sphere.lineart.crease_threshold = 0.0
_m = ob_sphere.modifiers.new('Armature', 'ARMATURE')
_m.object = ob_heart_beat
_m.use_bone_envelopes = True
_m = ob_sphere.modifiers.new('Armature.001', 'ARMATURE')
_m.object = ob_heart_valves
_m.use_bone_envelopes = True
_m = ob_sphere.modifiers.new('Collision', 'COLLISION')
ob_heart_organ_scribe.instance_collection = col_heart_organ_scribe

# ---- collection membership
col_tragetheart.objects.link(ob_camera)
col_tragetheart.objects.link(ob_anmatildawiiiiiiiiiiii)
col_tragetheart.objects.link(ob_heart_organ_scribe)
col_tragetheart.objects.link(ob_trilamp_back)
col_tragetheart.objects.link(ob_trilamp_fill)
col_tragetheart.objects.link(ob_trilamp_key)
col_heart_organ_scribe.objects.link(ob_heart_valves)
col_heart_organ_scribe.objects.link(ob_heart_beat)
col_heart_organ_scribe.objects.link(ob_sphere)

# ---- scene / render settings (as saved in the file)
scene.camera = ob_camera
scene.frame_start = 1; scene.frame_end = 240; scene.frame_set(1)
scene.render.engine = 'BLENDER_EEVEE_NEXT'
scene.render.image_settings.file_format = 'FFMPEG'
scene.render.image_settings.color_mode = 'RGB'
scene.render.fps = 5
scene.render.fps_base = 0.08333
scene.render.film_transparent = True
scene.cycles.use_denoising = False
scene.cycles.samples = 128
scene.cycles.sampling_pattern = 'TABULATED_SOBOL'
scene.cycles.use_adaptive_sampling = False
scene.cycles.use_light_tree = False
scene.eevee.use_raytracing = True
scene.view_settings.view_transform = 'Filmic'
bpy.context.view_layer.update()
